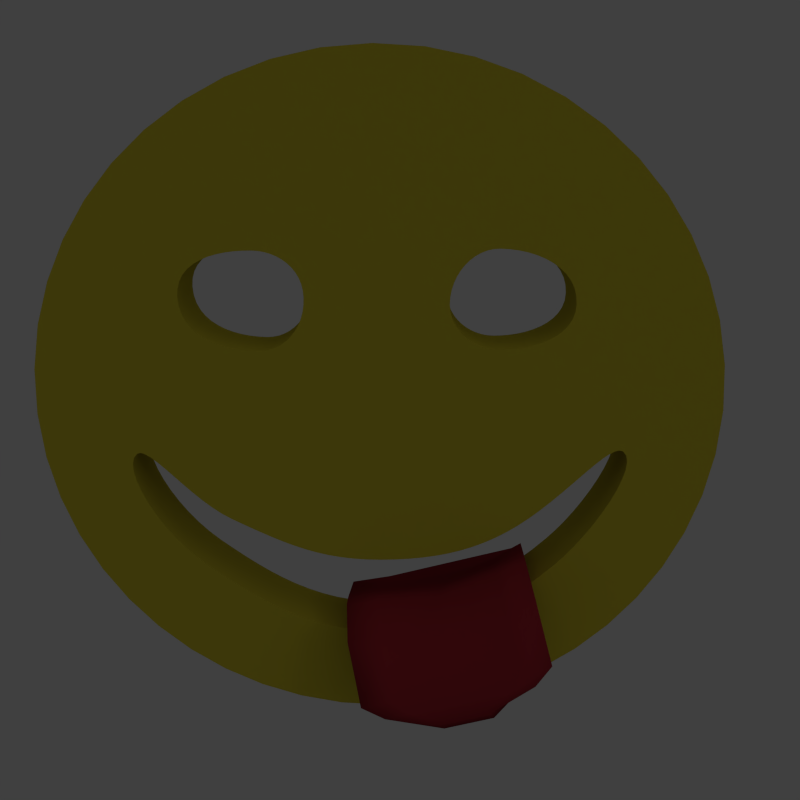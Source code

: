 # Source: smiley.blend  (saved by Blender 2.70.0; exported with 4.5.12 LTS)
import bpy
from mathutils import Matrix  # noqa: F401  (used for matrix-valued properties, if any)

bpy.ops.wm.read_factory_settings(use_empty=True)
scene = bpy.context.scene
scene.name = 'Scene'

# ---- collections
col_collection_1 = bpy.data.collections.new('Collection 1'); scene.collection.children.link(col_collection_1)
col_collection_2 = bpy.data.collections.new('Collection 2'); scene.collection.children.link(col_collection_2)
col_collection_2.hide_render = True
col_collection_2.hide_viewport = True
col_collection_10 = bpy.data.collections.new('Collection 10'); scene.collection.children.link(col_collection_10)
col_collection_11 = bpy.data.collections.new('Collection 11'); scene.collection.children.link(col_collection_11)
col_collection_11.hide_render = True
col_collection_11.hide_viewport = True

# ---- materials (node trees are filled in below, after node groups)
mat_material = bpy.data.materials.new('Material')
mat_material.alpha_threshold = 0.0
mat_material.use_transparent_shadow = False
mat_material.diffuse_color = (0.4969, 0.4218, 0.0334, 1.0)
mat_material.specular_color = (1.0, 0.8038, 0.4315)
mat_material.roughness = 0.5
mat_material.line_color = (0.0, 0.0, 0.0, 1.0)
mat_eye_brows = bpy.data.materials.new('eye brows')
mat_eye_brows.alpha_threshold = 0.0
mat_eye_brows.use_transparent_shadow = False
mat_eye_brows.diffuse_color = (0.02539, 0.02539, 0.02539, 1.0)
mat_eye_brows.roughness = 0.5
mat_eye_brows.specular_intensity = 0.1531
mat_eye_brows.line_color = (0.0, 0.0, 0.0, 1.0)
mat_tongue = bpy.data.materials.new('tongue')
mat_tongue.alpha_threshold = 0.0
mat_tongue.use_transparent_shadow = False
mat_tongue.diffuse_color = (0.2651, 0.02021, 0.02884, 1.0)
mat_tongue.roughness = 0.5
mat_tongue.specular_intensity = 0.1194
mat_tongue.line_color = (0.0, 0.0, 0.0, 1.0)
mat_invisible = bpy.data.materials.new('invisible')
mat_invisible.alpha_threshold = 0.0
mat_invisible.use_transparent_shadow = False
mat_invisible.roughness = 0.5
mat_invisible.specular_intensity = 0.0

# ---- material node trees

# ---- world
world_world = bpy.data.worlds.new('World'); scene.world = world_world
world_world.color = (0.05088, 0.05088, 0.05088)
world_world.use_sun_shadow = False
world_world.sun_shadow_jitter_overblur = 0.0
world_world.cycles.sampling_method = 'MANUAL'
world_world.cycles.sample_map_resolution = 256
world_world.light_settings.ao_factor = 0.1

# ---- cameras
cam_camera = bpy.data.cameras.new('Camera')
cam_camera.clip_end = 100.0
cam_camera.lens = 35.0
cam_camera.sensor_width = 32.0
cam_camera.sensor_height = 18.0
cam_camera.ortho_scale = 7.314
cam_camera.show_limits = True
cam_camera.dof.focus_distance = 0.0
cam_camera.dof.aperture_fstop = 128.0

# ---- lights
light_lamp_002 = bpy.data.lights.new('Lamp.002', 'SUN')
light_lamp_002.transmission_factor = 0.0
light_lamp_002.cutoff_distance = 30.0
light_lamp_002.angle = 1.571
light_lamp_002.energy = 0.2
light_lamp_002.shadow_buffer_clip_start = 1.001
light_lamp_002.shadow_soft_size = 1.0
light_lamp_002.shadow_cascade_max_distance = 1000.0
light_lamp_002.cycles.use_multiple_importance_sampling = False
light_lamp_001 = bpy.data.lights.new('Lamp.001', 'SPOT')
light_lamp_001.transmission_factor = 0.0
light_lamp_001.cutoff_distance = 30.0
light_lamp_001.energy = 20.0
light_lamp_001.shadow_buffer_clip_start = 1.001
light_lamp_001.shadow_soft_size = 1.0
light_lamp_001.shadow_maximum_resolution = 0.006
light_lamp_001.use_absolute_resolution = True
light_lamp_001.spot_size = 1.309
light_lamp_001.cycles.use_multiple_importance_sampling = False
light_lamp = bpy.data.lights.new('Lamp', 'SPOT')
light_lamp.transmission_factor = 0.0
light_lamp.cutoff_distance = 30.0
light_lamp.energy = 70.0
light_lamp.shadow_buffer_clip_start = 1.001
light_lamp.shadow_soft_size = 1.0
light_lamp.shadow_maximum_resolution = 0.006
light_lamp.use_absolute_resolution = True
light_lamp.spot_size = 1.309
light_lamp.cycles.use_multiple_importance_sampling = False

# ---- meshes
me_sphere_001 = bpy.data.meshes.new('Sphere.001')
me_sphere_001.from_pydata([(-0.03373, -0.07924, -0.006603), (-0.03373, -0.01723, -0.02008), (0.03373, -0.01723, -0.02008), (0.03373, -0.07924, -0.006603), (-0.03373, -0.05268, 0.02486), (-0.03373, 0.009331, 0.01139), (0.03373, 0.009331, 0.01139), (0.03373, -0.05268, 0.02486), (-0.03373, 0.04999, -0.02905), (0.03373, 0.04999, -0.02905), (-0.03373, 0.05858, 0.004904), (0.03373, 0.05858, 0.004904), (-0.02439, 0.121, -0.0289), (0.02439, 0.121, -0.0289), (-0.02439, 0.1272, -0.004346), (0.02439, 0.1272, -0.004346), (-0.02361, -0.1225, 0.01427), (0.02361, -0.1225, 0.01427), (-0.02361, -0.09445, 0.03355), (0.02361, -0.09445, 0.03355), (0.03373, 0.7025, -0.006603), (0.03373, 0.6405, -0.02008), (-0.03373, 0.6405, -0.02008), (-0.03373, 0.7025, -0.006603), (0.03373, 0.6759, 0.02486), (0.03373, 0.6139, 0.01139), (-0.03373, 0.6139, 0.01139), (-0.03373, 0.6759, 0.02486), (0.03373, 0.5733, -0.02905), (-0.03373, 0.5733, -0.02905), (0.03373, 0.5647, 0.004904), (-0.03373, 0.5647, 0.004904), (0.02439, 0.5023, -0.0289), (-0.02439, 0.5023, -0.0289), (0.02439, 0.4961, -0.004346), (-0.02439, 0.4961, -0.004346), (0.02361, 0.7457, 0.01427), (-0.02361, 0.7457, 0.01427), (0.02361, 0.7177, 0.03355), (-0.02361, 0.7177, 0.03355)], [], [(4, 5, 1, 0), (2, 1, 8, 9), (6, 7, 3, 2), (0, 3, 17, 16), (0, 1, 2, 3), (7, 6, 5, 4), (9, 8, 12, 13), (6, 2, 9, 11), (5, 6, 11, 10), (1, 5, 10, 8), (14, 15, 13, 12), (11, 9, 13, 15), (10, 11, 15, 14), (8, 10, 14, 12), (19, 18, 16, 17), (7, 4, 18, 19), (3, 7, 19, 17), (4, 0, 16, 18), (24, 25, 21, 20), (22, 21, 28, 29), (26, 27, 23, 22), (20, 23, 37, 36), (20, 21, 22, 23), (27, 26, 25, 24), (29, 28, 32, 33), (26, 22, 29, 31), (25, 26, 31, 30), (21, 25, 30, 28), (34, 35, 33, 32), (31, 29, 33, 35), (30, 31, 35, 34), (28, 30, 34, 32), (39, 38, 36, 37), (27, 24, 38, 39), (23, 27, 39, 37), (24, 20, 36, 38)])
me_sphere_001.polygons.foreach_set('use_smooth', [True] * 36)
_uv = me_sphere_001.uv_layers.new(name='UVMap')
_uv.uv.foreach_set('vector', [0.0, 0.0, 1.0, 0.0, 1.0, 1.0, 0.0, 1.0, 0.0, 0.0, 1.0, 0.0, 1.0, 1.0, 0.0, 1.0, 0.0, 0.0, 1.0, 0.0, 1.0, 1.0, 0.0, 1.0, 0.0, 0.0, 1.0, 0.0, 1.0, 1.0, 0.0, 1.0, 0.0, 0.0, 1.0, 0.0, 1.0, 1.0, 0.0, 1.0, 0.0, 0.0, 1.0, 0.0, 1.0, 1.0, 0.0, 1.0, 0.0, 0.0, 1.0, 0.0, 1.0, 1.0, 0.0, 1.0, 0.0, 0.0, 1.0, 0.0, 1.0, 1.0, 0.0, 1.0, 0.0, 0.0, 1.0, 0.0, 1.0, 1.0, 0.0, 1.0, 0.0, 0.0, 1.0, 0.0, 1.0, 1.0, 0.0, 1.0, 0.0, 0.0, 1.0, 0.0, 1.0, 1.0, 0.0, 1.0, 0.0, 0.0, 1.0, 0.0, 1.0, 1.0, 0.0, 1.0, 0.0, 0.0, 1.0, 0.0, 1.0, 1.0, 0.0, 1.0, 0.0, 0.0, 1.0, 0.0, 1.0, 1.0, 0.0, 1.0, 0.0, 0.0, 1.0, 0.0, 1.0, 1.0, 0.0, 1.0, 0.0, 0.0, 1.0, 0.0, 1.0, 1.0, 0.0, 1.0, 0.0, 0.0, 1.0, 0.0, 1.0, 1.0, 0.0, 1.0, 0.0, 0.0, 1.0, 0.0, 1.0, 1.0, 0.0, 1.0, 0.0, 0.0, 1.0, 0.0, 1.0, 1.0, 0.0, 1.0, 0.0, 0.0, 1.0, 0.0, 1.0, 1.0, 0.0, 1.0, 0.0, 0.0, 1.0, 0.0, 1.0, 1.0, 0.0, 1.0, 0.0, 0.0, 1.0, 0.0, 1.0, 1.0, 0.0, 1.0, 0.0, 0.0, 1.0, 0.0, 1.0, 1.0, 0.0, 1.0, 0.0, 0.0, 1.0, 0.0, 1.0, 1.0, 0.0, 1.0, 0.0, 0.0, 1.0, 0.0, 1.0, 1.0, 0.0, 1.0, 0.0, 0.0, 1.0, 0.0, 1.0, 1.0, 0.0, 1.0, 0.0, 0.0, 1.0, 0.0, 1.0, 1.0, 0.0, 1.0, 0.0, 0.0, 1.0, 0.0, 1.0, 1.0, 0.0, 1.0, 0.0, 0.0, 1.0, 0.0, 1.0, 1.0, 0.0, 1.0, 0.0, 0.0, 1.0, 0.0, 1.0, 1.0, 0.0, 1.0, 0.0, 0.0, 1.0, 0.0, 1.0, 1.0, 0.0, 1.0, 0.0, 0.0, 1.0, 0.0, 1.0, 1.0, 0.0, 1.0, 0.0, 0.0, 1.0, 0.0, 1.0, 1.0, 0.0, 1.0, 0.0, 0.0, 1.0, 0.0, 1.0, 1.0, 0.0, 1.0, 0.0, 0.0, 1.0, 0.0, 1.0, 1.0, 0.0, 1.0, 0.0, 0.0, 1.0, 0.0, 1.0, 1.0, 0.0, 1.0])
me_sphere_001.materials.append(mat_eye_brows)
me_sphere_001.use_remesh_preserve_volume = False
me_sphere_001.use_remesh_preserve_attributes = False
me_sphere_001.use_mirror_vertex_groups = False
me_sphere_001.update()
me_sphere = bpy.data.meshes.new('Sphere')
me_sphere.from_pydata([(-0.1951, 0.0, 0.9808), (-0.3827, 0.0, 0.9239), (-0.5556, 0.0, 0.8315), (-0.7071, 0.0, 0.7071), (-0.8315, 0.0, 0.5556), (-0.9239, 0.0, 0.3827), (-0.9808, 0.0, 0.1951), (-1.0, 0.0, 7.55e-08), (-0.9808, 0.0, -0.1951), (-0.9239, 0.0, -0.3827), (-0.8315, 0.0, -0.5556), (-0.7071, 0.0, -0.7071), (-0.5556, 0.0, -0.8315), (-0.3827, 0.0, -0.9239), (-0.1951, 0.0, -0.9808), (3.258e-07, 0.0, -1.0), (-0.1913, 0.03806, 0.9808), (-0.3753, 0.07466, 0.9239), (-0.5449, 0.1084, 0.8315), (-0.6935, 0.1379, 0.7071), (-0.8155, 0.1622, 0.5556), (-0.9061, 0.1802, 0.3827), (-0.9619, 0.1913, 0.1951), (-0.9808, 0.1951, 1.192e-07), (-0.9619, 0.1913, -0.1951), (-0.9061, 0.1802, -0.3827), (-0.8155, 0.1622, -0.5556), (-0.6935, 0.1379, -0.7071), (-0.5449, 0.1084, -0.8315), (-0.3753, 0.07466, -0.9239), (-0.1913, 0.03806, -0.9808), (-0.1802, 0.07466, 0.9808), (-0.3536, 0.1464, 0.9239), (-0.5133, 0.2126, 0.8315), (-0.6533, 0.2706, 0.7071), (-0.7682, 0.3182, 0.5556), (-0.8536, 0.3536, 0.3827), (-0.9061, 0.3753, 0.1951), (-0.9239, 0.3827, 1.192e-07), (-0.9061, 0.3753, -0.1951), (-0.8536, 0.3536, -0.3827), (-0.7682, 0.3182, -0.5556), (-0.6533, 0.2706, -0.7071), (-0.5133, 0.2126, -0.8315), (-0.3536, 0.1464, -0.9239), (-0.1802, 0.07466, -0.9808), (-0.1622, 0.1084, 0.9808), (-0.3182, 0.2126, 0.9239), (-0.4619, 0.3087, 0.8315), (-0.5879, 0.3928, 0.7071), (-0.6913, 0.4619, 0.5556), (-0.7682, 0.5133, 0.3827), (-0.8155, 0.5449, 0.1951), (-0.8315, 0.5556, 1.192e-07), (-0.8155, 0.5449, -0.1951), (-0.7682, 0.5133, -0.3827), (-0.6913, 0.4619, -0.5556), (-0.5879, 0.3928, -0.7071), (-0.4619, 0.3087, -0.8315), (-0.3182, 0.2126, -0.9239), (-0.1622, 0.1084, -0.9808), (-0.1379, 0.1379, 0.9808), (-0.2706, 0.2706, 0.9239), (-0.3928, 0.3928, 0.8315), (-0.5, 0.5, 0.7071), (-0.5879, 0.5879, 0.5556), (-0.6533, 0.6533, 0.3827), (-0.6935, 0.6935, 0.1951), (-0.7071, 0.7071, 1.192e-07), (-0.6935, 0.6935, -0.1951), (-0.6533, 0.6533, -0.3827), (-0.5879, 0.5879, -0.5556), (-0.5, 0.5, -0.7071), (-0.3928, 0.3928, -0.8315), (-0.2706, 0.2706, -0.9239), (-0.1379, 0.1379, -0.9808), (-0.1084, 0.1622, 0.9808), (-0.2126, 0.3182, 0.9239), (-0.3087, 0.4619, 0.8315), (-0.3928, 0.5879, 0.7071), (-0.4619, 0.6913, 0.5556), (-0.5133, 0.7682, 0.3827), (-0.5449, 0.8155, 0.1951), (-0.5556, 0.8315, 1.192e-07), (-0.5449, 0.8155, -0.1951), (-0.5133, 0.7682, -0.3827), (-0.4619, 0.6913, -0.5556), (-0.3928, 0.5879, -0.7071), (-0.3087, 0.4619, -0.8315), (-0.2126, 0.3182, -0.9239), (-0.1084, 0.1622, -0.9808), (-0.07466, 0.1802, 0.9808), (-0.1464, 0.3536, 0.9239), (-0.2126, 0.5133, 0.8315), (-0.2706, 0.6533, 0.7071), (-0.3182, 0.7682, 0.5556), (-0.3536, 0.8536, 0.3827), (-0.3753, 0.9061, 0.1951), (-0.3827, 0.9239, 1.192e-07), (-0.3753, 0.9061, -0.1951), (-0.3536, 0.8536, -0.3827), (-0.3182, 0.7682, -0.5556), (-0.2706, 0.6533, -0.7071), (-0.2126, 0.5133, -0.8315), (-0.1464, 0.3536, -0.9239), (-0.07466, 0.1802, -0.9808), (-0.03806, 0.1913, 0.9808), (-0.07466, 0.3753, 0.9239), (-0.1084, 0.5449, 0.8315), (-0.1379, 0.6935, 0.7071), (-0.1622, 0.8155, 0.5556), (-0.1802, 0.9061, 0.3827), (-0.1913, 0.9619, 0.1951), (-0.1951, 0.9808, 1.192e-07), (-0.1913, 0.9619, -0.1951), (-0.1802, 0.9061, -0.3827), (-0.1622, 0.8155, -0.5556), (-0.1379, 0.6935, -0.7071), (-0.1084, 0.5449, -0.8315), (-0.07466, 0.3753, -0.9239), (-0.03806, 0.1913, -0.9808), (3.445e-07, 0.1951, 0.9808), (3.631e-07, 0.3827, 0.9239), (3.631e-07, 0.5556, 0.8315), (3.407e-07, 0.7071, 0.7071), (4.749e-07, 0.8315, 0.5556), (3.407e-07, 0.9239, 0.3827), (4.749e-07, 0.9808, 0.1951), (3.407e-07, 1.0, 1.192e-07), (4.749e-07, 0.9808, -0.1951), (3.407e-07, 0.9239, -0.3827), (4.152e-07, 0.8315, -0.5556), (4.003e-07, 0.7071, -0.7071), (3.929e-07, 0.5556, -0.8315), (3.556e-07, 0.3827, -0.9239), (3.147e-07, 0.1951, -0.9808), (0.03806, 0.1913, 0.9808), (0.07466, 0.3753, 0.9239), (0.1084, 0.5449, 0.8315), (0.138, 0.6935, 0.7071), (0.1622, 0.8155, 0.5556), (0.1802, 0.9061, 0.3827), (0.1913, 0.9619, 0.1951), (0.1951, 0.9808, 1.192e-07), (0.1913, 0.9619, -0.1951), (0.1802, 0.9061, -0.3827), (0.1622, 0.8155, -0.5556), (0.138, 0.6935, -0.7071), (0.1084, 0.5449, -0.8315), (0.07466, 0.3753, -0.9239), (0.03806, 0.1913, -0.9808), (0.07466, 0.1802, 0.9808), (0.1464, 0.3536, 0.9239), (0.2126, 0.5133, 0.8315), (0.2706, 0.6533, 0.7071), (0.3182, 0.7682, 0.5556), (0.3536, 0.8536, 0.3827), (0.3753, 0.9061, 0.1951), (0.3827, 0.9239, 1.192e-07), (0.3753, 0.9061, -0.1951), (0.3536, 0.8536, -0.3827), (0.3182, 0.7682, -0.5556), (0.2706, 0.6533, -0.7071), (0.2126, 0.5133, -0.8315), (0.1464, 0.3536, -0.9239), (0.07466, 0.1802, -0.9808), (0.1084, 0.1622, 0.9808), (0.2126, 0.3182, 0.9239), (0.3087, 0.4619, 0.8315), (0.3928, 0.5879, 0.7071), (0.4619, 0.6913, 0.5556), (0.5133, 0.7682, 0.3827), (0.5449, 0.8155, 0.1951), (0.5556, 0.8315, 1.192e-07), (0.5449, 0.8155, -0.1951), (0.5133, 0.7682, -0.3827), (0.4619, 0.6913, -0.5556), (0.3928, 0.5879, -0.7071), (0.3087, 0.4619, -0.8315), (0.2126, 0.3182, -0.9239), (0.1084, 0.1622, -0.9808), (0.138, 0.1379, 0.9808), (0.2706, 0.2706, 0.9239), (0.3928, 0.3928, 0.8315), (0.5, 0.5, 0.7071), (0.5879, 0.5879, 0.5556), (0.6533, 0.6533, 0.3827), (0.6935, 0.6935, 0.1951), (0.7071, 0.7071, 1.192e-07), (0.6935, 0.6935, -0.1951), (0.6533, 0.6533, -0.3827), (0.5879, 0.5879, -0.5556), (0.5, 0.5, -0.7071), (0.3928, 0.3928, -0.8315), (0.2706, 0.2706, -0.9239), (0.138, 0.1379, -0.9808), (0.1622, 0.1084, 0.9808), (0.3182, 0.2126, 0.9239), (0.4619, 0.3087, 0.8315), (0.5879, 0.3928, 0.7071), (0.6913, 0.4619, 0.5556), (0.7682, 0.5133, 0.3827), (0.8155, 0.5449, 0.1951), (0.8315, 0.5556, 1.192e-07), (0.8155, 0.5449, -0.1951), (0.7682, 0.5133, -0.3827), (0.6913, 0.4619, -0.5556), (0.5879, 0.3928, -0.7071), (0.4619, 0.3087, -0.8315), (0.3182, 0.2126, -0.9239), (0.1622, 0.1084, -0.9808), (0.1802, 0.07466, 0.9808), (0.3536, 0.1464, 0.9239), (0.5133, 0.2126, 0.8315), (0.6533, 0.2706, 0.7071), (0.7682, 0.3182, 0.5556), (0.8536, 0.3536, 0.3827), (0.9061, 0.3753, 0.1951), (0.9239, 0.3827, 1.192e-07), (0.9061, 0.3753, -0.1951), (0.8536, 0.3536, -0.3827), (0.7682, 0.3182, -0.5556), (0.6533, 0.2706, -0.7071), (0.5133, 0.2126, -0.8315), (0.3536, 0.1464, -0.9239), (0.1802, 0.07466, -0.9808), (0.1913, 0.03806, 0.9808), (0.3753, 0.07466, 0.9239), (0.5449, 0.1084, 0.8315), (0.6935, 0.1379, 0.7071), (0.8155, 0.1622, 0.5556), (0.9061, 0.1802, 0.3827), (0.9619, 0.1913, 0.1951), (0.9808, 0.1951, 1.192e-07), (0.9619, 0.1913, -0.1951), (0.9061, 0.1802, -0.3827), (0.8155, 0.1622, -0.5556), (0.6935, 0.1379, -0.7071), (0.5449, 0.1084, -0.8315), (0.3753, 0.07466, -0.9239), (0.1913, 0.03806, -0.9808), (0.1951, -3.353e-08, 0.9808), (0.3827, -5.215e-08, 0.9239), (0.5556, -6.706e-08, 0.8315), (0.7071, -5.96e-08, 0.7071), (0.8315, -1.341e-07, 0.5556), (0.9239, -4.47e-08, 0.3827), (0.9808, -1.49e-07, 0.1951), (1.0, -1.043e-07, 1.192e-07), (0.9808, -1.49e-07, -0.1951), (0.9239, -4.47e-08, -0.3827), (0.8315, -1.043e-07, -0.5556), (0.7071, -5.96e-08, -0.7071), (0.5556, -9.686e-08, -0.8315), (0.3827, -2.235e-08, -0.9239), (0.1951, 0.0, -0.9808), (0.1913, -0.03806, 0.9808), (0.3753, -0.07466, 0.9239), (0.5449, -0.1084, 0.8315), (0.6935, -0.1379, 0.7071), (0.8155, -0.1622, 0.5556), (0.9061, -0.1802, 0.3827), (0.9619, -0.1913, 0.1951), (0.9808, -0.1951, 1.192e-07), (0.9619, -0.1913, -0.1951), (0.9061, -0.1802, -0.3827), (0.8155, -0.1622, -0.5556), (0.6935, -0.1379, -0.7071), (0.5449, -0.1084, -0.8315), (0.3753, -0.07466, -0.9239), (0.1913, -0.03806, -0.9808), (0.1802, -0.07466, 0.9808), (0.3536, -0.1464, 0.9239), (0.5133, -0.2126, 0.8315), (0.6533, -0.2706, 0.7071), (0.7682, -0.3182, 0.5556), (0.8536, -0.3536, 0.3827), (0.9061, -0.3753, 0.1951), (0.9239, -0.3827, 1.192e-07), (0.9061, -0.3753, -0.1951), (0.8536, -0.3536, -0.3827), (0.7682, -0.3182, -0.5556), (0.6533, -0.2706, -0.7071), (0.5133, -0.2126, -0.8315), (0.3536, -0.1464, -0.9239), (0.1802, -0.07466, -0.9808), (0.1622, -0.1084, 0.9808), (0.3182, -0.2126, 0.9239), (0.4619, -0.3087, 0.8315), (0.5879, -0.3928, 0.7071), (0.6913, -0.4619, 0.5556), (0.7682, -0.5133, 0.3827), (0.8155, -0.5449, 0.1951), (0.8315, -0.5556, 1.192e-07), (0.8155, -0.5449, -0.1951), (0.7682, -0.5133, -0.3827), (0.6913, -0.4619, -0.5556), (0.5879, -0.3928, -0.7071), (0.4619, -0.3087, -0.8315), (0.3182, -0.2126, -0.9239), (0.1622, -0.1084, -0.9808), (0.138, -0.1379, 0.9808), (0.2706, -0.2706, 0.9239), (0.3928, -0.3928, 0.8315), (0.5, -0.5, 0.7071), (0.5879, -0.5879, 0.5556), (0.6533, -0.6533, 0.3827), (0.6935, -0.6935, 0.1951), (0.7071, -0.7071, 1.192e-07), (0.6935, -0.6935, -0.1951), (0.6533, -0.6533, -0.3827), (0.5879, -0.5879, -0.5556), (0.5, -0.5, -0.7071), (0.3928, -0.3928, -0.8315), (0.2706, -0.2706, -0.9239), (0.1379, -0.1379, -0.9808), (0.1084, -0.1622, 0.9808), (0.2126, -0.3182, 0.9239), (0.3087, -0.4619, 0.8315), (0.3928, -0.5879, 0.7071), (0.4619, -0.6913, 0.5556), (0.5133, -0.7682, 0.3827), (0.5449, -0.8155, 0.1951), (0.5556, -0.8315, 1.192e-07), (0.5449, -0.8155, -0.1951), (0.5133, -0.7682, -0.3827), (0.4619, -0.6913, -0.5556), (0.3928, -0.5879, -0.7071), (0.3087, -0.4619, -0.8315), (0.2126, -0.3182, -0.9239), (0.1084, -0.1622, -0.9808), (0.07466, -0.1802, 0.9808), (0.1464, -0.3536, 0.9239), (0.2126, -0.5133, 0.8315), (0.2706, -0.6533, 0.7071), (0.3182, -0.7682, 0.5556), (0.3536, -0.8536, 0.3827), (0.3753, -0.9061, 0.1951), (0.3827, -0.9239, 1.192e-07), (0.3753, -0.9061, -0.1951), (0.3536, -0.8536, -0.3827), (0.3182, -0.7682, -0.5556), (0.2706, -0.6533, -0.7071), (0.2126, -0.5133, -0.8315), (0.1464, -0.3536, -0.9239), (0.07466, -0.1802, -0.9808), (0.03806, -0.1913, 0.9808), (0.07466, -0.3753, 0.9239), (0.1084, -0.5449, 0.8315), (0.1379, -0.6935, 0.7071), (0.1622, -0.8155, 0.5556), (0.1802, -0.9061, 0.3827), (0.1913, -0.9619, 0.1951), (0.1951, -0.9808, 1.192e-07), (0.1913, -0.9619, -0.1951), (0.1802, -0.9061, -0.3827), (0.1622, -0.8155, -0.5556), (0.1379, -0.6935, -0.7071), (0.1084, -0.5449, -0.8315), (0.07466, -0.3753, -0.9239), (0.03806, -0.1913, -0.9808), (2.774e-07, -0.1951, 0.9808), (2.513e-07, -0.3827, 0.9239), (2.29e-07, -0.5556, 0.8315), (2.811e-07, -0.7071, 0.7071), (2.066e-07, -0.8315, 0.5556), (1.768e-07, -0.9239, 0.3827), (1.023e-07, -0.9808, 0.1951), (1.619e-07, -1.0, 1.192e-07), (1.023e-07, -0.9808, -0.1951), (1.768e-07, -0.9239, -0.3827), (2.215e-07, -0.8315, -0.5556), (2.215e-07, -0.7071, -0.7071), (2.141e-07, -0.5556, -0.8315), (3.109e-07, -0.3827, -0.9239), (3.147e-07, -0.1951, -0.9808), (-0.03806, -0.1913, 0.9808), (-0.07466, -0.3753, 0.9239), (-0.1084, -0.5449, 0.8315), (-0.1379, -0.6935, 0.7071), (-0.1622, -0.8155, 0.5556), (-0.1802, -0.9061, 0.3827), (-0.1913, -0.9619, 0.1951), (-0.1951, -0.9808, 1.192e-07), (-0.1913, -0.9619, -0.1951), (-0.1802, -0.9061, -0.3827), (-0.1622, -0.8155, -0.5556), (-0.1379, -0.6935, -0.7071), (-0.1084, -0.5449, -0.8315), (-0.07466, -0.3753, -0.9239), (-0.03806, -0.1913, -0.9808), (2.011e-07, -3.01e-07, 1.0), (-0.07466, -0.1802, 0.9808), (-0.1464, -0.3536, 0.9239), (-0.2126, -0.5133, 0.8315), (-0.2706, -0.6533, 0.7071), (-0.3182, -0.7682, 0.5556), (-0.3536, -0.8536, 0.3827), (-0.3753, -0.9061, 0.1951), (-0.3827, -0.9239, 1.192e-07), (-0.3753, -0.9061, -0.1951), (-0.3536, -0.8536, -0.3827), (-0.3182, -0.7682, -0.5556), (-0.2706, -0.6533, -0.7071), (-0.2126, -0.5133, -0.8315), (-0.1464, -0.3536, -0.9239), (-0.07466, -0.1802, -0.9808), (-0.1084, -0.1622, 0.9808), (-0.2126, -0.3182, 0.9239), (-0.3087, -0.4619, 0.8315), (-0.3928, -0.5879, 0.7071), (-0.4619, -0.6913, 0.5556), (-0.5133, -0.7682, 0.3827), (-0.5449, -0.8155, 0.1951), (-0.5556, -0.8315, 1.192e-07), (-0.5449, -0.8155, -0.1951), (-0.5133, -0.7682, -0.3827), (-0.4619, -0.6913, -0.5556), (-0.3928, -0.5879, -0.7071), (-0.3087, -0.4619, -0.8315), (-0.2126, -0.3182, -0.9239), (-0.1084, -0.1622, -0.9808), (-0.1379, -0.1379, 0.9808), (-0.2706, -0.2706, 0.9239), (-0.3928, -0.3928, 0.8315), (-0.5, -0.5, 0.7071), (-0.5879, -0.5879, 0.5556), (-0.6533, -0.6533, 0.3827), (-0.6935, -0.6935, 0.1951), (-0.7071, -0.7071, 1.192e-07), (-0.6935, -0.6935, -0.1951), (-0.6533, -0.6533, -0.3827), (-0.5879, -0.5879, -0.5556), (-0.5, -0.5, -0.7071), (-0.3928, -0.3928, -0.8315), (-0.2706, -0.2706, -0.9239), (-0.1379, -0.1379, -0.9808), (-0.1622, -0.1084, 0.9808), (-0.3182, -0.2126, 0.9239), (-0.4619, -0.3087, 0.8315), (-0.5879, -0.3928, 0.7071), (-0.6913, -0.4619, 0.5556), (-0.7682, -0.5133, 0.3827), (-0.8155, -0.5449, 0.1951), (-0.8315, -0.5556, 1.192e-07), (-0.8155, -0.5449, -0.1951), (-0.7682, -0.5133, -0.3827), (-0.6913, -0.4619, -0.5556), (-0.5879, -0.3928, -0.7071), (-0.4619, -0.3087, -0.8315), (-0.3182, -0.2126, -0.9239), (-0.1622, -0.1084, -0.9808), (-0.1802, -0.07466, 0.9808), (-0.3536, -0.1464, 0.9239), (-0.5133, -0.2126, 0.8315), (-0.6533, -0.2706, 0.7071), (-0.7682, -0.3182, 0.5556), (-0.8536, -0.3536, 0.3827), (-0.9061, -0.3753, 0.1951), (-0.9239, -0.3827, 1.192e-07), (-0.9061, -0.3753, -0.1951), (-0.8536, -0.3536, -0.3827), (-0.7682, -0.3182, -0.5556), (-0.6533, -0.2706, -0.7071), (-0.5133, -0.2126, -0.8315), (-0.3536, -0.1464, -0.9239), (-0.1802, -0.07466, -0.9808), (-0.1913, -0.03806, 0.9808), (-0.3753, -0.07466, 0.9239), (-0.5449, -0.1084, 0.8315), (-0.6935, -0.1379, 0.7071), (-0.8155, -0.1622, 0.5556), (-0.9061, -0.1802, 0.3827), (-0.9619, -0.1913, 0.1951), (-0.9808, -0.1951, 1.192e-07), (-0.9619, -0.1913, -0.1951), (-0.9061, -0.1802, -0.3827), (-0.8155, -0.1622, -0.5556), (-0.6935, -0.1379, -0.7071), (-0.5449, -0.1084, -0.8315), (-0.3753, -0.07466, -0.9239), (-0.1913, -0.03806, -0.9808)], [], [(21, 22, 6, 5), (28, 29, 13, 12), (22, 23, 7, 6), (16, 17, 1, 0), (29, 30, 14, 13), (23, 24, 8, 7), (17, 18, 2, 1), (24, 25, 9, 8), (18, 19, 3, 2), (25, 26, 10, 9), (19, 20, 4, 3), (26, 27, 11, 10), (20, 21, 5, 4), (27, 28, 12, 11), (39, 40, 25, 24), (33, 34, 19, 18), (40, 41, 26, 25), (34, 35, 20, 19), (41, 42, 27, 26), (35, 36, 21, 20), (42, 43, 28, 27), (36, 37, 22, 21), (43, 44, 29, 28), (37, 38, 23, 22), (31, 32, 17, 16), (44, 45, 30, 29), (38, 39, 24, 23), (32, 33, 18, 17), (58, 59, 44, 43), (52, 53, 38, 37), (46, 47, 32, 31), (59, 60, 45, 44), (53, 54, 39, 38), (47, 48, 33, 32), (54, 55, 40, 39), (48, 49, 34, 33), (55, 56, 41, 40), (49, 50, 35, 34), (56, 57, 42, 41), (50, 51, 36, 35), (57, 58, 43, 42), (51, 52, 37, 36), (71, 72, 57, 56), (65, 66, 51, 50), (72, 73, 58, 57), (66, 67, 52, 51), (73, 74, 59, 58), (67, 68, 53, 52), (61, 62, 47, 46), (74, 75, 60, 59), (68, 69, 54, 53), (62, 63, 48, 47), (69, 70, 55, 54), (63, 64, 49, 48), (70, 71, 56, 55), (64, 65, 50, 49), (77, 78, 63, 62), (84, 85, 70, 69), (78, 79, 64, 63), (85, 86, 71, 70), (79, 80, 65, 64), (86, 87, 72, 71), (80, 81, 66, 65), (87, 88, 73, 72), (81, 82, 67, 66), (88, 89, 74, 73), (82, 83, 68, 67), (76, 77, 62, 61), (89, 90, 75, 74), (83, 84, 69, 68), (96, 97, 82, 81), (103, 104, 89, 88), (97, 98, 83, 82), (91, 92, 77, 76), (104, 105, 90, 89), (98, 99, 84, 83), (92, 93, 78, 77), (99, 100, 85, 84), (93, 94, 79, 78), (100, 101, 86, 85), (94, 95, 80, 79), (101, 102, 87, 86), (95, 96, 81, 80), (102, 103, 88, 87), (115, 116, 101, 100), (109, 110, 95, 94), (116, 117, 102, 101), (110, 111, 96, 95), (117, 118, 103, 102), (111, 112, 97, 96), (118, 119, 104, 103), (112, 113, 98, 97), (106, 107, 92, 91), (119, 120, 105, 104), (113, 114, 99, 98), (107, 108, 93, 92), (114, 115, 100, 99), (108, 109, 94, 93), (134, 135, 120, 119), (128, 129, 114, 113), (122, 123, 108, 107), (129, 130, 115, 114), (123, 124, 109, 108), (130, 131, 116, 115), (124, 125, 110, 109), (131, 132, 117, 116), (125, 126, 111, 110), (132, 133, 118, 117), (126, 127, 112, 111), (133, 134, 119, 118), (127, 128, 113, 112), (121, 122, 107, 106), (147, 148, 133, 132), (141, 142, 127, 126), (148, 149, 134, 133), (142, 143, 128, 127), (136, 137, 122, 121), (149, 150, 135, 134), (143, 144, 129, 128), (137, 138, 123, 122), (144, 145, 130, 129), (138, 139, 124, 123), (145, 146, 131, 130), (139, 140, 125, 124), (146, 147, 132, 131), (140, 141, 126, 125), (160, 161, 146, 145), (154, 155, 140, 139), (161, 162, 147, 146), (155, 156, 141, 140), (162, 163, 148, 147), (156, 157, 142, 141), (163, 164, 149, 148), (157, 158, 143, 142), (151, 152, 137, 136), (164, 165, 150, 149), (158, 159, 144, 143), (152, 153, 138, 137), (159, 160, 145, 144), (153, 154, 139, 138), (179, 180, 165, 164), (173, 174, 159, 158), (167, 168, 153, 152), (174, 175, 160, 159), (168, 169, 154, 153), (175, 176, 161, 160), (169, 170, 155, 154), (176, 177, 162, 161), (170, 171, 156, 155), (177, 178, 163, 162), (171, 172, 157, 156), (178, 179, 164, 163), (172, 173, 158, 157), (166, 167, 152, 151), (192, 193, 178, 177), (186, 187, 172, 171), (193, 194, 179, 178), (187, 188, 173, 172), (181, 182, 167, 166), (194, 195, 180, 179), (188, 189, 174, 173), (182, 183, 168, 167), (189, 190, 175, 174), (183, 184, 169, 168), (190, 191, 176, 175), (184, 185, 170, 169), (191, 192, 177, 176), (185, 186, 171, 170), (205, 206, 191, 190), (199, 200, 185, 184), (206, 207, 192, 191), (200, 201, 186, 185), (207, 208, 193, 192), (201, 202, 187, 186), (208, 209, 194, 193), (202, 203, 188, 187), (196, 197, 182, 181), (209, 210, 195, 194), (203, 204, 189, 188), (197, 198, 183, 182), (204, 205, 190, 189), (198, 199, 184, 183), (211, 212, 197, 196), (224, 225, 210, 209), (218, 219, 204, 203), (212, 213, 198, 197), (219, 220, 205, 204), (213, 214, 199, 198), (220, 221, 206, 205), (214, 215, 200, 199), (221, 222, 207, 206), (215, 216, 201, 200), (222, 223, 208, 207), (216, 217, 202, 201), (223, 224, 209, 208), (217, 218, 203, 202), (230, 231, 216, 215), (237, 238, 223, 222), (231, 232, 217, 216), (238, 239, 224, 223), (232, 233, 218, 217), (226, 227, 212, 211), (239, 240, 225, 224), (233, 234, 219, 218), (227, 228, 213, 212), (234, 235, 220, 219), (228, 229, 214, 213), (235, 236, 221, 220), (229, 230, 215, 214), (236, 237, 222, 221), (249, 250, 235, 234), (243, 244, 229, 228), (250, 251, 236, 235), (244, 245, 230, 229), (251, 252, 237, 236), (245, 246, 231, 230), (252, 253, 238, 237), (246, 247, 232, 231), (253, 254, 239, 238), (247, 248, 233, 232), (241, 242, 227, 226), (254, 255, 240, 239), (248, 249, 234, 233), (242, 243, 228, 227), (268, 269, 254, 253), (262, 263, 248, 247), (256, 257, 242, 241), (269, 270, 255, 254), (263, 264, 249, 248), (257, 258, 243, 242), (264, 265, 250, 249), (258, 259, 244, 243), (265, 266, 251, 250), (259, 260, 245, 244), (266, 267, 252, 251), (260, 261, 246, 245), (267, 268, 253, 252), (261, 262, 247, 246), (281, 282, 267, 266), (275, 276, 261, 260), (282, 283, 268, 267), (276, 277, 262, 261), (283, 284, 269, 268), (277, 278, 263, 262), (271, 272, 257, 256), (284, 285, 270, 269), (278, 279, 264, 263), (272, 273, 258, 257), (279, 280, 265, 264), (273, 274, 259, 258), (280, 281, 266, 265), (274, 275, 260, 259), (294, 295, 280, 279), (288, 289, 274, 273), (295, 296, 281, 280), (289, 290, 275, 274), (296, 297, 282, 281), (290, 291, 276, 275), (297, 298, 283, 282), (291, 292, 277, 276), (298, 299, 284, 283), (292, 293, 278, 277), (286, 287, 272, 271), (299, 300, 285, 284), (293, 294, 279, 278), (287, 288, 273, 272), (313, 314, 299, 298), (307, 308, 293, 292), (301, 302, 287, 286), (314, 315, 300, 299), (308, 309, 294, 293), (302, 303, 288, 287), (309, 310, 295, 294), (303, 304, 289, 288), (310, 311, 296, 295), (304, 305, 290, 289), (311, 312, 297, 296), (305, 306, 291, 290), (312, 313, 298, 297), (306, 307, 292, 291), (326, 327, 312, 311), (320, 321, 306, 305), (327, 328, 313, 312), (321, 322, 307, 306), (328, 329, 314, 313), (322, 323, 308, 307), (316, 317, 302, 301), (329, 330, 315, 314), (323, 324, 309, 308), (317, 318, 303, 302), (324, 325, 310, 309), (318, 319, 304, 303), (325, 326, 311, 310), (319, 320, 305, 304), (339, 340, 325, 324), (333, 334, 319, 318), (340, 341, 326, 325), (334, 335, 320, 319), (341, 342, 327, 326), (335, 336, 321, 320), (342, 343, 328, 327), (336, 337, 322, 321), (343, 344, 329, 328), (337, 338, 323, 322), (331, 332, 317, 316), (344, 345, 330, 329), (338, 339, 324, 323), (332, 333, 318, 317), (358, 359, 344, 343), (352, 353, 338, 337), (346, 347, 332, 331), (359, 360, 345, 344), (353, 354, 339, 338), (347, 348, 333, 332), (354, 355, 340, 339), (348, 349, 334, 333), (355, 356, 341, 340), (349, 350, 335, 334), (356, 357, 342, 341), (350, 351, 336, 335), (357, 358, 343, 342), (351, 352, 337, 336), (364, 365, 350, 349), (371, 372, 357, 356), (365, 366, 351, 350), (372, 373, 358, 357), (366, 367, 352, 351), (373, 374, 359, 358), (367, 368, 353, 352), (361, 362, 347, 346), (374, 375, 360, 359), (368, 369, 354, 353), (362, 363, 348, 347), (369, 370, 355, 354), (363, 364, 349, 348), (370, 371, 356, 355), (383, 384, 369, 368), (377, 378, 363, 362), (384, 385, 370, 369), (378, 379, 364, 363), (385, 386, 371, 370), (379, 380, 365, 364), (386, 387, 372, 371), (380, 381, 366, 365), (387, 388, 373, 372), (381, 382, 367, 366), (388, 389, 374, 373), (382, 383, 368, 367), (376, 377, 362, 361), (389, 390, 375, 374), (403, 404, 388, 387), (397, 398, 382, 381), (404, 405, 389, 388), (398, 399, 383, 382), (392, 393, 377, 376), (405, 406, 390, 389), (399, 400, 384, 383), (393, 394, 378, 377), (400, 401, 385, 384), (394, 395, 379, 378), (401, 402, 386, 385), (395, 396, 380, 379), (402, 403, 387, 386), (396, 397, 381, 380), (416, 417, 402, 401), (410, 411, 396, 395), (417, 418, 403, 402), (411, 412, 397, 396), (418, 419, 404, 403), (412, 413, 398, 397), (419, 420, 405, 404), (413, 414, 399, 398), (407, 408, 393, 392), (420, 421, 406, 405), (414, 415, 400, 399), (408, 409, 394, 393), (415, 416, 401, 400), (409, 410, 395, 394), (435, 436, 421, 420), (429, 430, 415, 414), (423, 424, 409, 408), (430, 431, 416, 415), (424, 425, 410, 409), (431, 432, 417, 416), (425, 426, 411, 410), (432, 433, 418, 417), (426, 427, 412, 411), (433, 434, 419, 418), (427, 428, 413, 412), (434, 435, 420, 419), (428, 429, 414, 413), (422, 423, 408, 407), (448, 449, 434, 433), (442, 443, 428, 427), (449, 450, 435, 434), (443, 444, 429, 428), (437, 438, 423, 422), (450, 451, 436, 435), (444, 445, 430, 429), (438, 439, 424, 423), (445, 446, 431, 430), (439, 440, 425, 424), (446, 447, 432, 431), (440, 441, 426, 425), (447, 448, 433, 432), (441, 442, 427, 426), (461, 462, 447, 446), (455, 456, 441, 440), (462, 463, 448, 447), (456, 457, 442, 441), (463, 464, 449, 448), (457, 458, 443, 442), (464, 465, 450, 449), (458, 459, 444, 443), (452, 453, 438, 437), (465, 466, 451, 450), (459, 460, 445, 444), (453, 454, 439, 438), (460, 461, 446, 445), (454, 455, 440, 439), (480, 481, 466, 465), (474, 475, 460, 459), (468, 469, 454, 453), (475, 476, 461, 460), (469, 470, 455, 454), (476, 477, 462, 461), (470, 471, 456, 455), (477, 478, 463, 462), (471, 472, 457, 456), (478, 479, 464, 463), (472, 473, 458, 457), (479, 480, 465, 464), (473, 474, 459, 458), (467, 468, 453, 452), (391, 16, 0), (30, 15, 14), (45, 15, 30), (391, 31, 16), (60, 15, 45), (391, 46, 31), (391, 61, 46), (75, 15, 60), (90, 15, 75), (391, 76, 61), (391, 91, 76), (105, 15, 90), (391, 106, 91), (120, 15, 105), (135, 15, 120), (391, 121, 106), (391, 136, 121), (150, 15, 135), (391, 151, 136), (165, 15, 150), (180, 15, 165), (391, 166, 151), (391, 181, 166), (195, 15, 180), (391, 196, 181), (210, 15, 195), (225, 15, 210), (391, 211, 196), (391, 226, 211), (240, 15, 225), (391, 241, 226), (255, 15, 240), (270, 15, 255), (391, 256, 241), (391, 271, 256), (285, 15, 270), (300, 15, 285), (391, 286, 271), (315, 15, 300), (391, 301, 286), (391, 316, 301), (330, 15, 315), (345, 15, 330), (391, 331, 316), (391, 346, 331), (360, 15, 345), (391, 361, 346), (375, 15, 360), (390, 15, 375), (391, 376, 361), (391, 392, 376), (406, 15, 390), (391, 407, 392), (421, 15, 406), (436, 15, 421), (391, 422, 407), (391, 437, 422), (451, 15, 436), (391, 452, 437), (466, 15, 451), (481, 15, 466), (391, 467, 452), (11, 12, 479, 478), (5, 6, 473, 472), (391, 0, 467), (12, 13, 480, 479), (6, 7, 474, 473), (0, 1, 468, 467), (13, 14, 481, 480), (7, 8, 475, 474), (1, 2, 469, 468), (14, 15, 481), (8, 9, 476, 475), (2, 3, 470, 469), (9, 10, 477, 476), (3, 4, 471, 470), (10, 11, 478, 477), (4, 5, 472, 471)])
me_sphere.polygons.foreach_set('use_smooth', [True] * 512)
_uv = me_sphere.uv_layers.new(name='UVMap')
_uv.uv.foreach_set('vector', [0.06346, 0.161, 0.05222, 0.2047, 0.004331, 0.1963, 0.02026, 0.1442, 0.1397, 0.4403, 0.1754, 0.4655, 0.1679, 0.4812, 0.1249, 0.4612, 0.05222, 0.2047, 0.04892, 0.2489, 0.0, 0.2499, 0.004331, 0.1963, 0.2284, 0.008969, 0.1849, 0.02504, 0.1783, 0.007562, 0.2267, 8.123e-06, 0.1754, 0.4655, 0.2147, 0.4849, 0.2121, 0.4932, 0.1679, 0.4812, 0.04892, 0.2489, 0.05331, 0.2926, 0.006932, 0.3025, 0.0, 0.2499, 0.1849, 0.02504, 0.1446, 0.0496, 0.1295, 0.0261, 0.1783, 0.007562, 0.05331, 0.2926, 0.06503, 0.3346, 0.02431, 0.3518, 0.006932, 0.3025, 0.1446, 0.0496, 0.1101, 0.08169, 0.08471, 0.05628, 0.1295, 0.0261, 0.06503, 0.3346, 0.0837, 0.3739, 0.0509, 0.3956, 0.02431, 0.3518, 0.1101, 0.08169, 0.0828, 0.1195, 0.04746, 0.09655, 0.08471, 0.05628, 0.0837, 0.3739, 0.1088, 0.4095, 0.08508, 0.4325, 0.0509, 0.3956, 0.0828, 0.1195, 0.06346, 0.161, 0.02026, 0.1442, 0.04746, 0.09655, 0.1088, 0.4095, 0.1397, 0.4403, 0.1249, 0.4612, 0.08508, 0.4325, 0.09269, 0.286, 0.1007, 0.3227, 0.06503, 0.3346, 0.05331, 0.2926, 0.1613, 0.06817, 0.1348, 0.1007, 0.1101, 0.08169, 0.1446, 0.0496, 0.1007, 0.3227, 0.114, 0.3582, 0.0837, 0.3739, 0.06503, 0.3346, 0.1348, 0.1007, 0.1146, 0.136, 0.0828, 0.1195, 0.1101, 0.08169, 0.114, 0.3582, 0.1324, 0.3921, 0.1088, 0.4095, 0.0837, 0.3739, 0.1146, 0.136, 0.1006, 0.173, 0.06346, 0.161, 0.0828, 0.1195, 0.1324, 0.3921, 0.1561, 0.4237, 0.1397, 0.4403, 0.1088, 0.4095, 0.1006, 0.173, 0.09247, 0.2107, 0.05222, 0.2047, 0.06346, 0.161, 0.1561, 0.4237, 0.185, 0.4523, 0.1754, 0.4655, 0.1397, 0.4403, 0.09247, 0.2107, 0.0899, 0.2485, 0.04892, 0.2489, 0.05222, 0.2047, 0.2316, 0.01711, 0.1939, 0.03982, 0.1849, 0.02504, 0.2284, 0.008969, 0.185, 0.4523, 0.2187, 0.4774, 0.2147, 0.4849, 0.1754, 0.4655, 0.0899, 0.2485, 0.09269, 0.286, 0.05331, 0.2926, 0.04892, 0.2489, 0.1939, 0.03982, 0.1613, 0.06817, 0.1446, 0.0496, 0.1849, 0.02504, 0.1733, 0.4108, 0.196, 0.4416, 0.185, 0.4523, 0.1561, 0.4237, 0.1274, 0.2151, 0.1254, 0.2484, 0.0899, 0.2485, 0.09247, 0.2107, 0.2362, 0.02425, 0.2045, 0.052, 0.1939, 0.03982, 0.2316, 0.01711, 0.196, 0.4416, 0.2238, 0.471, 0.2187, 0.4774, 0.185, 0.4523, 0.1254, 0.2484, 0.1271, 0.2815, 0.09269, 0.286, 0.0899, 0.2485, 0.2045, 0.052, 0.1787, 0.08266, 0.1613, 0.06817, 0.1939, 0.03982, 0.1271, 0.2815, 0.1326, 0.3144, 0.1007, 0.3227, 0.09269, 0.286, 0.1787, 0.08266, 0.1586, 0.115, 0.1348, 0.1007, 0.1613, 0.06817, 0.1326, 0.3144, 0.142, 0.347, 0.114, 0.3582, 0.1007, 0.3227, 0.1586, 0.115, 0.1436, 0.1482, 0.1146, 0.136, 0.1348, 0.1007, 0.142, 0.347, 0.1555, 0.3792, 0.1324, 0.3921, 0.114, 0.3582, 0.1436, 0.1482, 0.1334, 0.1816, 0.1006, 0.173, 0.1146, 0.136, 0.1555, 0.3792, 0.1733, 0.4108, 0.1561, 0.4237, 0.1324, 0.3921, 0.1334, 0.1816, 0.1274, 0.2151, 0.09247, 0.2107, 0.1006, 0.173, 0.1682, 0.3389, 0.1778, 0.3697, 0.1555, 0.3792, 0.142, 0.347, 0.1705, 0.157, 0.163, 0.1879, 0.1334, 0.1816, 0.1436, 0.1482, 0.1778, 0.3697, 0.1909, 0.4011, 0.1733, 0.4108, 0.1555, 0.3792, 0.163, 0.1879, 0.1586, 0.2183, 0.1274, 0.2151, 0.1334, 0.1816, 0.1909, 0.4011, 0.2081, 0.4331, 0.196, 0.4416, 0.1733, 0.4108, 0.1586, 0.2183, 0.157, 0.2485, 0.1254, 0.2484, 0.1274, 0.2151, 0.2417, 0.03025, 0.2163, 0.06174, 0.2045, 0.052, 0.2362, 0.02425, 0.2081, 0.4331, 0.2299, 0.4658, 0.2238, 0.471, 0.196, 0.4416, 0.157, 0.2485, 0.158, 0.2785, 0.1271, 0.2815, 0.1254, 0.2484, 0.2163, 0.06174, 0.1964, 0.09376, 0.1787, 0.08266, 0.2045, 0.052, 0.158, 0.2785, 0.1617, 0.3086, 0.1326, 0.3144, 0.1271, 0.2815, 0.1964, 0.09376, 0.1814, 0.1256, 0.1586, 0.115, 0.1787, 0.08266, 0.1617, 0.3086, 0.1682, 0.3389, 0.142, 0.347, 0.1326, 0.3144, 0.1814, 0.1256, 0.1705, 0.157, 0.1436, 0.1482, 0.1586, 0.115, 0.2288, 0.06921, 0.2142, 0.102, 0.1964, 0.09376, 0.2163, 0.06174, 0.1865, 0.2766, 0.1888, 0.3047, 0.1617, 0.3086, 0.158, 0.2785, 0.2142, 0.102, 0.2034, 0.1334, 0.1814, 0.1256, 0.1964, 0.09376, 0.1888, 0.3047, 0.1931, 0.3334, 0.1682, 0.3389, 0.1617, 0.3086, 0.2034, 0.1334, 0.1957, 0.1634, 0.1705, 0.157, 0.1814, 0.1256, 0.1931, 0.3334, 0.1996, 0.3631, 0.1778, 0.3697, 0.1682, 0.3389, 0.1957, 0.1634, 0.1904, 0.1924, 0.163, 0.1879, 0.1705, 0.157, 0.1996, 0.3631, 0.2086, 0.3941, 0.1909, 0.4011, 0.1778, 0.3697, 0.1904, 0.1924, 0.1872, 0.2208, 0.1586, 0.2183, 0.163, 0.1879, 0.2086, 0.3941, 0.2208, 0.4268, 0.2081, 0.4331, 0.1909, 0.4011, 0.1872, 0.2208, 0.1859, 0.2487, 0.157, 0.2485, 0.1586, 0.2183, 0.2481, 0.03506, 0.2288, 0.06921, 0.2163, 0.06174, 0.2417, 0.03025, 0.2208, 0.4268, 0.2366, 0.4618, 0.2299, 0.4658, 0.2081, 0.4331, 0.1859, 0.2487, 0.1865, 0.2766, 0.158, 0.2785, 0.157, 0.2485, 0.2162, 0.1956, 0.214, 0.2225, 0.1872, 0.2208, 0.1904, 0.1924, 0.2263, 0.3894, 0.2338, 0.4226, 0.2208, 0.4268, 0.2086, 0.3941, 0.214, 0.2225, 0.213, 0.249, 0.1859, 0.2487, 0.1872, 0.2208, 0.2551, 0.03863, 0.2417, 0.07458, 0.2288, 0.06921, 0.2481, 0.03506, 0.2338, 0.4226, 0.2438, 0.4591, 0.2366, 0.4618, 0.2208, 0.4268, 0.213, 0.249, 0.2132, 0.2754, 0.1865, 0.2766, 0.1859, 0.2487, 0.2417, 0.07458, 0.2319, 0.1078, 0.2142, 0.102, 0.2288, 0.06921, 0.2132, 0.2754, 0.2144, 0.3022, 0.1888, 0.3047, 0.1865, 0.2766, 0.2319, 0.1078, 0.2248, 0.1387, 0.2034, 0.1334, 0.2142, 0.102, 0.2144, 0.3022, 0.2169, 0.3298, 0.1931, 0.3334, 0.1888, 0.3047, 0.2248, 0.1387, 0.2197, 0.1678, 0.1957, 0.1634, 0.2034, 0.1334, 0.2169, 0.3298, 0.2208, 0.3587, 0.1996, 0.3631, 0.1931, 0.3334, 0.2197, 0.1678, 0.2162, 0.1956, 0.1904, 0.1924, 0.1957, 0.1634, 0.2208, 0.3587, 0.2263, 0.3894, 0.2086, 0.3941, 0.1996, 0.3631, 0.2392, 0.301, 0.2401, 0.328, 0.2169, 0.3298, 0.2144, 0.3022, 0.2458, 0.142, 0.243, 0.1705, 0.2197, 0.1678, 0.2248, 0.1387, 0.2401, 0.328, 0.2417, 0.3564, 0.2208, 0.3587, 0.2169, 0.3298, 0.243, 0.1705, 0.241, 0.1975, 0.2162, 0.1956, 0.2197, 0.1678, 0.2417, 0.3564, 0.244, 0.3869, 0.2263, 0.3894, 0.2208, 0.3587, 0.241, 0.1975, 0.2397, 0.2237, 0.214, 0.2225, 0.2162, 0.1956, 0.244, 0.3869, 0.2472, 0.4203, 0.2338, 0.4226, 0.2263, 0.3894, 0.2397, 0.2237, 0.239, 0.2493, 0.213, 0.249, 0.214, 0.2225, 0.2624, 0.04094, 0.255, 0.07796, 0.2417, 0.07458, 0.2551, 0.03863, 0.2472, 0.4203, 0.2513, 0.4576, 0.2438, 0.4591, 0.2338, 0.4226, 0.239, 0.2493, 0.2388, 0.275, 0.2132, 0.2754, 0.213, 0.249, 0.255, 0.07796, 0.2496, 0.1114, 0.2319, 0.1078, 0.2417, 0.07458, 0.2388, 0.275, 0.2392, 0.301, 0.2144, 0.3022, 0.2132, 0.2754, 0.2496, 0.1114, 0.2458, 0.142, 0.2248, 0.1387, 0.2319, 0.1078, 0.2606, 0.4199, 0.2589, 0.4574, 0.2513, 0.4576, 0.2472, 0.4203, 0.2645, 0.2497, 0.264, 0.2751, 0.2388, 0.275, 0.239, 0.2493, 0.2683, 0.07943, 0.2673, 0.1129, 0.2496, 0.1114, 0.255, 0.07796, 0.264, 0.2751, 0.2635, 0.3009, 0.2392, 0.301, 0.2388, 0.275, 0.2673, 0.1129, 0.2665, 0.1434, 0.2458, 0.142, 0.2496, 0.1114, 0.2635, 0.3009, 0.263, 0.3277, 0.2401, 0.328, 0.2392, 0.301, 0.2665, 0.1434, 0.2659, 0.1717, 0.243, 0.1705, 0.2458, 0.142, 0.263, 0.3277, 0.2624, 0.356, 0.2417, 0.3564, 0.2401, 0.328, 0.2659, 0.1717, 0.2654, 0.1985, 0.241, 0.1975, 0.243, 0.1705, 0.2624, 0.356, 0.2616, 0.3865, 0.244, 0.3869, 0.2417, 0.3564, 0.2654, 0.1985, 0.2649, 0.2243, 0.2397, 0.2237, 0.241, 0.1975, 0.2616, 0.3865, 0.2606, 0.4199, 0.2472, 0.4203, 0.244, 0.3869, 0.2649, 0.2243, 0.2645, 0.2497, 0.239, 0.2493, 0.2397, 0.2237, 0.27, 0.04199, 0.2683, 0.07943, 0.255, 0.07796, 0.2624, 0.04094, 0.2831, 0.3574, 0.2793, 0.388, 0.2616, 0.3865, 0.2624, 0.356, 0.2897, 0.1983, 0.2901, 0.2244, 0.2649, 0.2243, 0.2654, 0.1985, 0.2793, 0.388, 0.2739, 0.4214, 0.2606, 0.4199, 0.2616, 0.3865, 0.2901, 0.2244, 0.2899, 0.25, 0.2645, 0.2497, 0.2649, 0.2243, 0.2776, 0.04177, 0.2817, 0.07903, 0.2683, 0.07943, 0.27, 0.04199, 0.2739, 0.4214, 0.2665, 0.4584, 0.2589, 0.4574, 0.2606, 0.4199, 0.2899, 0.25, 0.2892, 0.2757, 0.264, 0.2751, 0.2645, 0.2497, 0.2817, 0.07903, 0.2849, 0.1124, 0.2673, 0.1129, 0.2683, 0.07943, 0.2892, 0.2757, 0.2879, 0.3018, 0.2635, 0.3009, 0.264, 0.2751, 0.2849, 0.1124, 0.2872, 0.1429, 0.2665, 0.1434, 0.2673, 0.1129, 0.2879, 0.3018, 0.2859, 0.3289, 0.263, 0.3277, 0.2635, 0.3009, 0.2872, 0.1429, 0.2888, 0.1714, 0.2659, 0.1717, 0.2665, 0.1434, 0.2859, 0.3289, 0.2831, 0.3574, 0.2624, 0.356, 0.263, 0.3277, 0.2888, 0.1714, 0.2897, 0.1983, 0.2654, 0.1985, 0.2659, 0.1717, 0.3127, 0.3038, 0.3092, 0.3316, 0.2859, 0.3289, 0.2879, 0.3018, 0.3081, 0.1406, 0.312, 0.1695, 0.2888, 0.1714, 0.2872, 0.1429, 0.3092, 0.3316, 0.3041, 0.3607, 0.2831, 0.3574, 0.2859, 0.3289, 0.312, 0.1695, 0.3145, 0.1971, 0.2897, 0.1983, 0.2888, 0.1714, 0.3041, 0.3607, 0.297, 0.3916, 0.2793, 0.388, 0.2831, 0.3574, 0.3145, 0.1971, 0.3157, 0.2239, 0.2901, 0.2244, 0.2897, 0.1983, 0.297, 0.3916, 0.2872, 0.4248, 0.2739, 0.4214, 0.2793, 0.388, 0.3157, 0.2239, 0.3159, 0.2504, 0.2899, 0.25, 0.2901, 0.2244, 0.2851, 0.04028, 0.2951, 0.07675, 0.2817, 0.07903, 0.2776, 0.04177, 0.2872, 0.4248, 0.2738, 0.4607, 0.2665, 0.4584, 0.2739, 0.4214, 0.3159, 0.2504, 0.3149, 0.2769, 0.2892, 0.2757, 0.2899, 0.25, 0.2951, 0.07675, 0.3026, 0.1099, 0.2849, 0.1124, 0.2817, 0.07903, 0.3149, 0.2769, 0.3127, 0.3038, 0.2879, 0.3018, 0.2892, 0.2757, 0.3026, 0.1099, 0.3081, 0.1406, 0.2872, 0.1429, 0.2849, 0.1124, 0.3001, 0.4301, 0.2808, 0.4643, 0.2738, 0.4607, 0.2872, 0.4248, 0.343, 0.2507, 0.3417, 0.2786, 0.3149, 0.2769, 0.3159, 0.2504, 0.3081, 0.07251, 0.3203, 0.1053, 0.3026, 0.1099, 0.2951, 0.07675, 0.3417, 0.2786, 0.3385, 0.3069, 0.3127, 0.3038, 0.3149, 0.2769, 0.3203, 0.1053, 0.3293, 0.1363, 0.3081, 0.1406, 0.3026, 0.1099, 0.3385, 0.3069, 0.3332, 0.336, 0.3092, 0.3316, 0.3127, 0.3038, 0.3293, 0.1363, 0.3358, 0.166, 0.312, 0.1695, 0.3081, 0.1406, 0.3332, 0.336, 0.3255, 0.366, 0.3041, 0.3607, 0.3092, 0.3316, 0.3358, 0.166, 0.3401, 0.1947, 0.3145, 0.1971, 0.312, 0.1695, 0.3255, 0.366, 0.3147, 0.3973, 0.297, 0.3916, 0.3041, 0.3607, 0.3401, 0.1947, 0.3424, 0.2228, 0.3157, 0.2239, 0.3145, 0.1971, 0.3147, 0.3973, 0.3001, 0.4301, 0.2872, 0.4248, 0.297, 0.3916, 0.3424, 0.2228, 0.343, 0.2507, 0.3159, 0.2504, 0.3157, 0.2239, 0.2923, 0.03752, 0.3081, 0.07251, 0.2951, 0.07675, 0.2851, 0.04028, 0.3475, 0.3737, 0.3325, 0.4056, 0.3147, 0.3973, 0.3255, 0.366, 0.3672, 0.1908, 0.3709, 0.2209, 0.3424, 0.2228, 0.3401, 0.1947, 0.3325, 0.4056, 0.3126, 0.4376, 0.3001, 0.4301, 0.3147, 0.3973, 0.3709, 0.2209, 0.3719, 0.2509, 0.343, 0.2507, 0.3424, 0.2228, 0.299, 0.03352, 0.3208, 0.06624, 0.3081, 0.07251, 0.2923, 0.03752, 0.3126, 0.4376, 0.2871, 0.4691, 0.2808, 0.4643, 0.3001, 0.4301, 0.3719, 0.2509, 0.3703, 0.281, 0.3417, 0.2786, 0.343, 0.2507, 0.3208, 0.06624, 0.338, 0.09827, 0.3203, 0.1053, 0.3081, 0.07251, 0.3703, 0.281, 0.3659, 0.3115, 0.3385, 0.3069, 0.3417, 0.2786, 0.338, 0.09827, 0.3511, 0.1296, 0.3293, 0.1363, 0.3203, 0.1053, 0.3659, 0.3115, 0.3584, 0.3423, 0.3332, 0.336, 0.3385, 0.3069, 0.3511, 0.1296, 0.3607, 0.1604, 0.3358, 0.166, 0.3293, 0.1363, 0.3584, 0.3423, 0.3475, 0.3737, 0.3255, 0.366, 0.3332, 0.336, 0.3607, 0.1604, 0.3672, 0.1908, 0.3401, 0.1947, 0.3358, 0.166, 0.3955, 0.3178, 0.3853, 0.3512, 0.3584, 0.3423, 0.3659, 0.3115, 0.3735, 0.1202, 0.3869, 0.1524, 0.3607, 0.1604, 0.3511, 0.1296, 0.3853, 0.3512, 0.3703, 0.3844, 0.3475, 0.3737, 0.3584, 0.3423, 0.3869, 0.1524, 0.3963, 0.185, 0.3672, 0.1908, 0.3607, 0.1604, 0.3703, 0.3844, 0.3502, 0.4167, 0.3325, 0.4056, 0.3475, 0.3737, 0.3963, 0.185, 0.4018, 0.2179, 0.3709, 0.2209, 0.3672, 0.1908, 0.3502, 0.4167, 0.3243, 0.4474, 0.3126, 0.4376, 0.3325, 0.4056, 0.4018, 0.2179, 0.4035, 0.251, 0.3719, 0.2509, 0.3709, 0.2209, 0.3051, 0.02829, 0.3329, 0.05778, 0.3208, 0.06624, 0.299, 0.03352, 0.3243, 0.4474, 0.2927, 0.4751, 0.2871, 0.4691, 0.3126, 0.4376, 0.4035, 0.251, 0.4015, 0.2843, 0.3703, 0.281, 0.3719, 0.2509, 0.3329, 0.05778, 0.3556, 0.08854, 0.338, 0.09827, 0.3208, 0.06624, 0.4015, 0.2843, 0.3955, 0.3178, 0.3659, 0.3115, 0.3703, 0.281, 0.3556, 0.08854, 0.3735, 0.1202, 0.3511, 0.1296, 0.338, 0.09827, 0.3102, 0.0219, 0.3439, 0.04702, 0.3329, 0.05778, 0.3051, 0.02829, 0.335, 0.4595, 0.2973, 0.4822, 0.2927, 0.4751, 0.3243, 0.4474, 0.439, 0.2509, 0.4364, 0.2887, 0.4015, 0.2843, 0.4035, 0.251, 0.3439, 0.04702, 0.3728, 0.07567, 0.3556, 0.08854, 0.3329, 0.05778, 0.4364, 0.2887, 0.4283, 0.3264, 0.3955, 0.3178, 0.4015, 0.2843, 0.3728, 0.07567, 0.3965, 0.1073, 0.3735, 0.1202, 0.3556, 0.08854, 0.4283, 0.3264, 0.4143, 0.3633, 0.3853, 0.3512, 0.3955, 0.3178, 0.3965, 0.1073, 0.415, 0.1411, 0.3869, 0.1524, 0.3735, 0.1202, 0.4143, 0.3633, 0.3941, 0.3987, 0.3703, 0.3844, 0.3853, 0.3512, 0.415, 0.1411, 0.4282, 0.1767, 0.3963, 0.185, 0.3869, 0.1524, 0.3941, 0.3987, 0.3676, 0.4312, 0.3502, 0.4167, 0.3703, 0.3844, 0.4282, 0.1767, 0.4362, 0.2134, 0.4018, 0.2179, 0.3963, 0.185, 0.3676, 0.4312, 0.335, 0.4595, 0.3243, 0.4474, 0.3502, 0.4167, 0.4362, 0.2134, 0.439, 0.2509, 0.4035, 0.251, 0.4018, 0.2179, 0.4452, 0.1255, 0.4639, 0.1648, 0.4282, 0.1767, 0.415, 0.1411, 0.4188, 0.4177, 0.3842, 0.4498, 0.3676, 0.4312, 0.3941, 0.3987, 0.4639, 0.1648, 0.4756, 0.2068, 0.4362, 0.2134, 0.4282, 0.1767, 0.3842, 0.4498, 0.344, 0.4743, 0.335, 0.4595, 0.3676, 0.4312, 0.4756, 0.2068, 0.48, 0.2505, 0.439, 0.2509, 0.4362, 0.2134, 0.3142, 0.01447, 0.3535, 0.03381, 0.3439, 0.04702, 0.3102, 0.0219, 0.344, 0.4743, 0.3005, 0.4904, 0.2973, 0.4822, 0.335, 0.4595, 0.48, 0.2505, 0.4767, 0.2947, 0.4364, 0.2887, 0.439, 0.2509, 0.3535, 0.03381, 0.3892, 0.05908, 0.3728, 0.07567, 0.3439, 0.04702, 0.4767, 0.2947, 0.4654, 0.3384, 0.4283, 0.3264, 0.4364, 0.2887, 0.3892, 0.05908, 0.4201, 0.08991, 0.3965, 0.1073, 0.3728, 0.07567, 0.4654, 0.3384, 0.4461, 0.3799, 0.4143, 0.3633, 0.4283, 0.3264, 0.4201, 0.08991, 0.4452, 0.1255, 0.415, 0.1411, 0.3965, 0.1073, 0.4461, 0.3799, 0.4188, 0.4177, 0.3941, 0.3987, 0.4143, 0.3633, 0.5246, 0.3031, 0.5086, 0.3552, 0.4654, 0.3384, 0.4767, 0.2947, 0.4041, 0.03819, 0.4439, 0.06687, 0.4201, 0.08991, 0.3892, 0.05908, 0.5086, 0.3552, 0.4814, 0.4029, 0.4461, 0.3799, 0.4654, 0.3384, 0.4439, 0.06687, 0.478, 0.1038, 0.4452, 0.1255, 0.4201, 0.08991, 0.4814, 0.4029, 0.4441, 0.4431, 0.4188, 0.4177, 0.4461, 0.3799, 0.478, 0.1038, 0.5046, 0.1476, 0.4639, 0.1648, 0.4452, 0.1255, 0.4441, 0.4431, 0.3993, 0.4733, 0.3842, 0.4498, 0.4188, 0.4177, 0.5046, 0.1476, 0.522, 0.1969, 0.4756, 0.2068, 0.4639, 0.1648, 0.3993, 0.4733, 0.3506, 0.4918, 0.344, 0.4743, 0.3842, 0.4498, 0.522, 0.1969, 0.5289, 0.2495, 0.48, 0.2505, 0.4756, 0.2068, 0.3168, 0.006155, 0.361, 0.01816, 0.3535, 0.03381, 0.3142, 0.01447, 0.3506, 0.4918, 0.3022, 0.4993, 0.3005, 0.4904, 0.344, 0.4743, 0.5289, 0.2495, 0.5246, 0.3031, 0.4767, 0.2947, 0.48, 0.2505, 0.361, 0.01816, 0.4041, 0.03819, 0.3892, 0.05908, 0.3535, 0.03381, 0.3861, 0.5574, 0.3502, 0.5325, 0.3576, 0.5168, 0.4008, 0.5365, 0.4753, 0.793, 0.4783, 0.7485, 0.5275, 0.7472, 0.5235, 0.8011, 0.2983, 0.9909, 0.3423, 0.9746, 0.3491, 0.9923, 0.3, 1.0, 0.3502, 0.5325, 0.3109, 0.5135, 0.3134, 0.5051, 0.3576, 0.5168, 0.4783, 0.7485, 0.4737, 0.7047, 0.5201, 0.6944, 0.5275, 0.7472, 0.3423, 0.9746, 0.3829, 0.9497, 0.3983, 0.9733, 0.3491, 0.9923, 0.4737, 0.7047, 0.4616, 0.6627, 0.5023, 0.6452, 0.5201, 0.6944, 0.3829, 0.9497, 0.4177, 0.9171, 0.4434, 0.9426, 0.3983, 0.9733, 0.4616, 0.6627, 0.4426, 0.6234, 0.4753, 0.6014, 0.5023, 0.6452, 0.4177, 0.9171, 0.445, 0.8789, 0.4807, 0.9018, 0.4434, 0.9426, 0.4426, 0.6234, 0.4172, 0.588, 0.4408, 0.5648, 0.4753, 0.6014, 0.445, 0.8789, 0.4643, 0.837, 0.5078, 0.8536, 0.4807, 0.9018, 0.4172, 0.588, 0.3861, 0.5574, 0.4008, 0.5365, 0.4408, 0.5648, 0.4643, 0.837, 0.4753, 0.793, 0.5235, 0.8011, 0.5078, 0.8536, 0.4124, 0.6393, 0.3937, 0.6056, 0.4172, 0.588, 0.4426, 0.6234, 0.4129, 0.8624, 0.4268, 0.8251, 0.4643, 0.837, 0.445, 0.8789, 0.3937, 0.6056, 0.3698, 0.5741, 0.3861, 0.5574, 0.4172, 0.588, 0.4268, 0.8251, 0.4348, 0.7872, 0.4753, 0.793, 0.4643, 0.837, 0.3698, 0.5741, 0.3408, 0.5457, 0.3502, 0.5325, 0.3861, 0.5574, 0.4348, 0.7872, 0.4372, 0.7492, 0.4783, 0.7485, 0.4753, 0.793, 0.295, 0.9827, 0.3332, 0.9597, 0.3423, 0.9746, 0.2983, 0.9909, 0.3408, 0.5457, 0.307, 0.5209, 0.3109, 0.5135, 0.3502, 0.5325, 0.4372, 0.7492, 0.4342, 0.7116, 0.4737, 0.7047, 0.4783, 0.7485, 0.3332, 0.9597, 0.3661, 0.9309, 0.3829, 0.9497, 0.3423, 0.9746, 0.4342, 0.7116, 0.4259, 0.6748, 0.4616, 0.6627, 0.4737, 0.7047, 0.3661, 0.9309, 0.3927, 0.898, 0.4177, 0.9171, 0.3829, 0.9497, 0.4259, 0.6748, 0.4124, 0.6393, 0.4426, 0.6234, 0.4616, 0.6627, 0.3927, 0.898, 0.4129, 0.8624, 0.445, 0.8789, 0.4177, 0.9171, 0.3997, 0.7163, 0.394, 0.6834, 0.4259, 0.6748, 0.4342, 0.7116, 0.3485, 0.9164, 0.3687, 0.8837, 0.3927, 0.898, 0.3661, 0.9309, 0.394, 0.6834, 0.3844, 0.6508, 0.4124, 0.6393, 0.4259, 0.6748, 0.3687, 0.8837, 0.3836, 0.8503, 0.4129, 0.8624, 0.3927, 0.898, 0.3844, 0.6508, 0.3708, 0.6186, 0.3937, 0.6056, 0.4124, 0.6393, 0.3836, 0.8503, 0.3938, 0.8166, 0.4268, 0.8251, 0.4129, 0.8624, 0.3708, 0.6186, 0.3527, 0.5871, 0.3698, 0.5741, 0.3937, 0.6056, 0.3938, 0.8166, 0.3997, 0.783, 0.4348, 0.7872, 0.4268, 0.8251, 0.3527, 0.5871, 0.3298, 0.5566, 0.3408, 0.5457, 0.3698, 0.5741, 0.3997, 0.783, 0.4016, 0.7495, 0.4372, 0.7492, 0.4348, 0.7872, 0.2904, 0.9754, 0.3224, 0.9474, 0.3332, 0.9597, 0.295, 0.9827, 0.3298, 0.5566, 0.3019, 0.5273, 0.307, 0.5209, 0.3408, 0.5457, 0.4016, 0.7495, 0.3997, 0.7163, 0.4342, 0.7116, 0.4372, 0.7492, 0.3224, 0.9474, 0.3485, 0.9164, 0.3661, 0.9309, 0.3332, 0.9597, 0.3352, 0.597, 0.3178, 0.5651, 0.3298, 0.5566, 0.3527, 0.5871, 0.3683, 0.7798, 0.3699, 0.7495, 0.4016, 0.7495, 0.3997, 0.783, 0.2848, 0.9694, 0.3105, 0.9375, 0.3224, 0.9474, 0.2904, 0.9754, 0.3178, 0.5651, 0.2959, 0.5326, 0.3019, 0.5273, 0.3298, 0.5566, 0.3699, 0.7495, 0.3687, 0.7195, 0.3997, 0.7163, 0.4016, 0.7495, 0.3105, 0.9375, 0.3306, 0.9052, 0.3485, 0.9164, 0.3224, 0.9474, 0.3687, 0.7195, 0.3649, 0.6893, 0.394, 0.6834, 0.3997, 0.7163, 0.3306, 0.9052, 0.3457, 0.873, 0.3687, 0.8837, 0.3485, 0.9164, 0.3649, 0.6893, 0.3582, 0.659, 0.3844, 0.6508, 0.394, 0.6834, 0.3457, 0.873, 0.3566, 0.8414, 0.3836, 0.8503, 0.3687, 0.8837, 0.3582, 0.659, 0.3484, 0.6282, 0.3708, 0.6186, 0.3844, 0.6508, 0.3566, 0.8414, 0.364, 0.8104, 0.3938, 0.8166, 0.3836, 0.8503, 0.3484, 0.6282, 0.3352, 0.597, 0.3527, 0.5871, 0.3708, 0.6186, 0.364, 0.8104, 0.3683, 0.7798, 0.3997, 0.783, 0.3938, 0.8166, 0.3334, 0.6646, 0.3267, 0.635, 0.3484, 0.6282, 0.3582, 0.659, 0.3313, 0.835, 0.3365, 0.8059, 0.364, 0.8104, 0.3566, 0.8414, 0.3267, 0.635, 0.3175, 0.6041, 0.3352, 0.597, 0.3484, 0.6282, 0.3365, 0.8059, 0.3396, 0.7774, 0.3683, 0.7798, 0.364, 0.8104, 0.3175, 0.6041, 0.3052, 0.5714, 0.3178, 0.5651, 0.3352, 0.597, 0.3396, 0.7774, 0.3409, 0.7494, 0.3699, 0.7495, 0.3683, 0.7798, 0.2783, 0.9645, 0.2979, 0.93, 0.3105, 0.9375, 0.2848, 0.9694, 0.3052, 0.5714, 0.2892, 0.5366, 0.2959, 0.5326, 0.3178, 0.5651, 0.3409, 0.7494, 0.3402, 0.7215, 0.3687, 0.7195, 0.3699, 0.7495, 0.2979, 0.93, 0.3127, 0.8969, 0.3306, 0.9052, 0.3105, 0.9375, 0.3402, 0.7215, 0.3378, 0.6934, 0.3649, 0.6893, 0.3687, 0.7195, 0.3127, 0.8969, 0.3235, 0.8653, 0.3457, 0.873, 0.3306, 0.9052, 0.3378, 0.6934, 0.3334, 0.6646, 0.3582, 0.659, 0.3649, 0.6893, 0.3235, 0.8653, 0.3313, 0.835, 0.3566, 0.8414, 0.3457, 0.873, 0.3135, 0.7227, 0.3121, 0.6959, 0.3378, 0.6934, 0.3402, 0.7215, 0.2948, 0.891, 0.302, 0.8599, 0.3235, 0.8653, 0.3127, 0.8969, 0.3121, 0.6959, 0.3096, 0.6683, 0.3334, 0.6646, 0.3378, 0.6934, 0.302, 0.8599, 0.3071, 0.8306, 0.3313, 0.835, 0.3235, 0.8653, 0.3096, 0.6683, 0.3056, 0.6394, 0.3267, 0.635, 0.3334, 0.6646, 0.3071, 0.8306, 0.3106, 0.8027, 0.3365, 0.8059, 0.3313, 0.835, 0.3056, 0.6394, 0.2999, 0.6088, 0.3175, 0.6041, 0.3267, 0.635, 0.3106, 0.8027, 0.3127, 0.7757, 0.3396, 0.7774, 0.3365, 0.8059, 0.2999, 0.6088, 0.2922, 0.5757, 0.3052, 0.5714, 0.3175, 0.6041, 0.3127, 0.7757, 0.3137, 0.7492, 0.3409, 0.7494, 0.3396, 0.7774, 0.2713, 0.9609, 0.2849, 0.9245, 0.2979, 0.93, 0.2783, 0.9645, 0.2922, 0.5757, 0.282, 0.5394, 0.2892, 0.5366, 0.3052, 0.5714, 0.3137, 0.7492, 0.3135, 0.7227, 0.3402, 0.7215, 0.3409, 0.7494, 0.2849, 0.9245, 0.2948, 0.891, 0.3127, 0.8969, 0.2979, 0.93, 0.2823, 0.6114, 0.2789, 0.5781, 0.2922, 0.5757, 0.2999, 0.6088, 0.287, 0.7746, 0.2877, 0.7489, 0.3137, 0.7492, 0.3127, 0.7757, 0.2639, 0.9585, 0.2715, 0.9211, 0.2849, 0.9245, 0.2713, 0.9609, 0.2789, 0.5781, 0.2745, 0.5409, 0.282, 0.5394, 0.2922, 0.5757, 0.2877, 0.7489, 0.2878, 0.7232, 0.3135, 0.7227, 0.3137, 0.7492, 0.2715, 0.9211, 0.2769, 0.8874, 0.2948, 0.891, 0.2849, 0.9245, 0.2878, 0.7232, 0.2874, 0.6972, 0.3121, 0.6959, 0.3135, 0.7227, 0.2769, 0.8874, 0.2809, 0.8566, 0.302, 0.8599, 0.2948, 0.891, 0.2874, 0.6972, 0.2864, 0.6702, 0.3096, 0.6683, 0.3121, 0.6959, 0.2809, 0.8566, 0.2837, 0.8279, 0.3071, 0.8306, 0.302, 0.8599, 0.2864, 0.6702, 0.2847, 0.6418, 0.3056, 0.6394, 0.3096, 0.6683, 0.2837, 0.8279, 0.2857, 0.8008, 0.3106, 0.8027, 0.3071, 0.8306, 0.2847, 0.6418, 0.2823, 0.6114, 0.2999, 0.6088, 0.3056, 0.6394, 0.2857, 0.8008, 0.287, 0.7746, 0.3127, 0.7757, 0.3106, 0.8027, 0.26, 0.8551, 0.2607, 0.8267, 0.2837, 0.8279, 0.2809, 0.8566, 0.2635, 0.6706, 0.264, 0.6424, 0.2847, 0.6418, 0.2864, 0.6702, 0.2607, 0.8267, 0.2612, 0.7999, 0.2857, 0.8008, 0.2837, 0.8279, 0.264, 0.6424, 0.2647, 0.6119, 0.2823, 0.6114, 0.2847, 0.6418, 0.2612, 0.7999, 0.2618, 0.774, 0.287, 0.7746, 0.2857, 0.8008, 0.2647, 0.6119, 0.2655, 0.5786, 0.2789, 0.5781, 0.2823, 0.6114, 0.2618, 0.774, 0.2622, 0.7486, 0.2877, 0.7489, 0.287, 0.7746, 0.2562, 0.9574, 0.258, 0.9196, 0.2715, 0.9211, 0.2639, 0.9585, 0.2655, 0.5786, 0.2669, 0.5412, 0.2745, 0.5409, 0.2789, 0.5781, 0.2622, 0.7486, 0.2627, 0.7232, 0.2878, 0.7232, 0.2877, 0.7489, 0.258, 0.9196, 0.2592, 0.8858, 0.2769, 0.8874, 0.2715, 0.9211, 0.2627, 0.7232, 0.2631, 0.6974, 0.2874, 0.6972, 0.2878, 0.7232, 0.2592, 0.8858, 0.26, 0.8551, 0.2809, 0.8566, 0.2769, 0.8874, 0.2631, 0.6974, 0.2635, 0.6706, 0.2864, 0.6702, 0.2874, 0.6972, 0.2368, 0.7482, 0.2375, 0.7226, 0.2627, 0.7232, 0.2622, 0.7486, 0.2444, 0.9199, 0.2414, 0.8862, 0.2592, 0.8858, 0.258, 0.9196, 0.2375, 0.7226, 0.2388, 0.6965, 0.2631, 0.6974, 0.2627, 0.7232, 0.2414, 0.8862, 0.2392, 0.8555, 0.26, 0.8551, 0.2592, 0.8858, 0.2388, 0.6965, 0.2407, 0.6695, 0.2635, 0.6706, 0.2631, 0.6974, 0.2392, 0.8555, 0.2377, 0.827, 0.2607, 0.8267, 0.26, 0.8551, 0.2407, 0.6695, 0.2433, 0.641, 0.264, 0.6424, 0.2635, 0.6706, 0.2377, 0.827, 0.2369, 0.7999, 0.2612, 0.7999, 0.2607, 0.8267, 0.2433, 0.641, 0.247, 0.6105, 0.2647, 0.6119, 0.264, 0.6424, 0.2369, 0.7999, 0.2366, 0.7738, 0.2618, 0.774, 0.2612, 0.7999, 0.247, 0.6105, 0.2522, 0.5772, 0.2655, 0.5786, 0.2647, 0.6119, 0.2366, 0.7738, 0.2368, 0.7482, 0.2622, 0.7486, 0.2618, 0.774, 0.2485, 0.9576, 0.2444, 0.9199, 0.258, 0.9196, 0.2562, 0.9574, 0.2522, 0.5772, 0.2594, 0.5402, 0.2669, 0.5412, 0.2655, 0.5786, 0.2224, 0.6379, 0.2294, 0.607, 0.247, 0.6105, 0.2433, 0.641, 0.2121, 0.8011, 0.2109, 0.7743, 0.2366, 0.7738, 0.2369, 0.7999, 0.2294, 0.607, 0.239, 0.5739, 0.2522, 0.5772, 0.247, 0.6105, 0.2109, 0.7743, 0.2108, 0.7478, 0.2368, 0.7482, 0.2366, 0.7738, 0.2409, 0.9591, 0.231, 0.9222, 0.2444, 0.9199, 0.2485, 0.9576, 0.239, 0.5739, 0.2521, 0.5379, 0.2594, 0.5402, 0.2522, 0.5772, 0.2108, 0.7478, 0.2118, 0.7214, 0.2375, 0.7226, 0.2368, 0.7482, 0.231, 0.9222, 0.2236, 0.8886, 0.2414, 0.8862, 0.2444, 0.9199, 0.2118, 0.7214, 0.214, 0.6946, 0.2388, 0.6965, 0.2375, 0.7226, 0.2236, 0.8886, 0.2182, 0.8577, 0.2392, 0.8555, 0.2414, 0.8862, 0.214, 0.6946, 0.2174, 0.6669, 0.2407, 0.6695, 0.2388, 0.6965, 0.2182, 0.8577, 0.2145, 0.8287, 0.2377, 0.827, 0.2392, 0.8555, 0.2174, 0.6669, 0.2224, 0.6379, 0.2433, 0.641, 0.2407, 0.6695, 0.2145, 0.8287, 0.2121, 0.8011, 0.2369, 0.7999, 0.2377, 0.827, 0.1882, 0.6915, 0.1934, 0.6626, 0.2174, 0.6669, 0.214, 0.6946, 0.1968, 0.8619, 0.1906, 0.8321, 0.2145, 0.8287, 0.2182, 0.8577, 0.1934, 0.6626, 0.2011, 0.6326, 0.2224, 0.6379, 0.2174, 0.6669, 0.1906, 0.8321, 0.1864, 0.8034, 0.2121, 0.8011, 0.2145, 0.8287, 0.2011, 0.6326, 0.2117, 0.6013, 0.2294, 0.607, 0.2224, 0.6379, 0.1864, 0.8034, 0.1842, 0.7753, 0.2109, 0.7743, 0.2121, 0.8011, 0.2117, 0.6013, 0.226, 0.5686, 0.239, 0.5739, 0.2294, 0.607, 0.1842, 0.7753, 0.1838, 0.7475, 0.2108, 0.7478, 0.2109, 0.7743, 0.2336, 0.9619, 0.2177, 0.9263, 0.231, 0.9222, 0.2409, 0.9591, 0.226, 0.5686, 0.2451, 0.5344, 0.2521, 0.5379, 0.239, 0.5739, 0.1838, 0.7475, 0.1851, 0.7197, 0.2118, 0.7214, 0.2108, 0.7478, 0.2177, 0.9263, 0.2057, 0.8932, 0.2236, 0.8886, 0.231, 0.9222, 0.1851, 0.7197, 0.1882, 0.6915, 0.214, 0.6946, 0.2118, 0.7214, 0.2057, 0.8932, 0.1968, 0.8619, 0.2182, 0.8577, 0.2236, 0.8886, 0.2136, 0.5612, 0.2387, 0.5297, 0.2451, 0.5344, 0.226, 0.5686, 0.155, 0.7472, 0.1566, 0.7173, 0.1851, 0.7197, 0.1838, 0.7475, 0.2048, 0.9326, 0.1878, 0.9001, 0.2057, 0.8932, 0.2177, 0.9263, 0.1566, 0.7173, 0.161, 0.687, 0.1882, 0.6915, 0.1851, 0.7197, 0.1878, 0.9001, 0.175, 0.8684, 0.1968, 0.8619, 0.2057, 0.8932, 0.161, 0.687, 0.1683, 0.6563, 0.1934, 0.6626, 0.1882, 0.6915, 0.175, 0.8684, 0.1656, 0.8374, 0.1906, 0.8321, 0.1968, 0.8619, 0.1683, 0.6563, 0.1791, 0.625, 0.2011, 0.6326, 0.1934, 0.6626, 0.1656, 0.8374, 0.1594, 0.8071, 0.1864, 0.8034, 0.1906, 0.8321, 0.1791, 0.625, 0.1939, 0.5932, 0.2117, 0.6013, 0.2011, 0.6326, 0.1594, 0.8071, 0.1559, 0.7771, 0.1842, 0.7753, 0.1864, 0.8034, 0.1939, 0.5932, 0.2136, 0.5612, 0.226, 0.5686, 0.2117, 0.6013, 0.1559, 0.7771, 0.155, 0.7472, 0.1838, 0.7475, 0.1842, 0.7753, 0.2268, 0.9659, 0.2048, 0.9326, 0.2177, 0.9263, 0.2336, 0.9619, 0.1564, 0.6145, 0.1763, 0.5822, 0.1939, 0.5932, 0.1791, 0.625, 0.1303, 0.8126, 0.1251, 0.7799, 0.1559, 0.7771, 0.1594, 0.8071, 0.1763, 0.5822, 0.2018, 0.5516, 0.2136, 0.5612, 0.1939, 0.5932, 0.1251, 0.7799, 0.1236, 0.747, 0.155, 0.7472, 0.1559, 0.7771, 0.2206, 0.9712, 0.1926, 0.941, 0.2048, 0.9326, 0.2268, 0.9659, 0.2018, 0.5516, 0.2331, 0.5237, 0.2387, 0.5297, 0.2136, 0.5612, 0.1236, 0.747, 0.1256, 0.714, 0.1566, 0.7173, 0.155, 0.7472, 0.1926, 0.941, 0.17, 0.9097, 0.1878, 0.9001, 0.2048, 0.9326, 0.1256, 0.714, 0.1316, 0.6808, 0.161, 0.687, 0.1566, 0.7173, 0.17, 0.9097, 0.1524, 0.8776, 0.175, 0.8684, 0.1878, 0.9001, 0.1316, 0.6808, 0.1416, 0.6475, 0.1683, 0.6563, 0.161, 0.687, 0.1524, 0.8776, 0.1393, 0.8452, 0.1656, 0.8374, 0.175, 0.8684, 0.1416, 0.6475, 0.1564, 0.6145, 0.1791, 0.625, 0.1683, 0.6563, 0.1393, 0.8452, 0.1303, 0.8126, 0.1594, 0.8071, 0.1656, 0.8374, 0.09902, 0.6723, 0.1128, 0.6356, 0.1416, 0.6475, 0.1316, 0.6808, 0.129, 0.8902, 0.1112, 0.856, 0.1393, 0.8452, 0.1524, 0.8776, 0.1128, 0.6356, 0.1327, 0.6004, 0.1564, 0.6145, 0.1416, 0.6475, 0.1112, 0.856, 0.09851, 0.8206, 0.1303, 0.8126, 0.1393, 0.8452, 0.1327, 0.6004, 0.1589, 0.5679, 0.1763, 0.5822, 0.1564, 0.6145, 0.09851, 0.8206, 0.09095, 0.7841, 0.1251, 0.7799, 0.1303, 0.8126, 0.1589, 0.5679, 0.1911, 0.5395, 0.2018, 0.5516, 0.1763, 0.5822, 0.09095, 0.7841, 0.0884, 0.747, 0.1236, 0.747, 0.1251, 0.7799, 0.2153, 0.9776, 0.1813, 0.9518, 0.1926, 0.941, 0.2206, 0.9712, 0.1911, 0.5395, 0.2286, 0.5167, 0.2331, 0.5237, 0.2018, 0.5516, 0.0884, 0.747, 0.091, 0.7096, 0.1256, 0.714, 0.1236, 0.747, 0.1813, 0.9518, 0.1524, 0.9224, 0.17, 0.9097, 0.1926, 0.941, 0.091, 0.7096, 0.09902, 0.6723, 0.1316, 0.6808, 0.1256, 0.714, 0.1524, 0.9224, 0.129, 0.8902, 0.1524, 0.8776, 0.17, 0.9097, 0.1821, 0.5249, 0.2253, 0.5086, 0.2286, 0.5167, 0.1911, 0.5395, 0.04796, 0.7474, 0.05121, 0.7037, 0.091, 0.7096, 0.0884, 0.747, 0.1713, 0.9651, 0.1355, 0.9389, 0.1524, 0.9224, 0.1813, 0.9518, 0.05121, 0.7037, 0.0622, 0.6606, 0.09902, 0.6723, 0.091, 0.7096, 0.1355, 0.9389, 0.105, 0.9071, 0.129, 0.8902, 0.1524, 0.9224, 0.0622, 0.6606, 0.08118, 0.6193, 0.1128, 0.6356, 0.09902, 0.6723, 0.105, 0.9071, 0.08075, 0.871, 0.1112, 0.856, 0.129, 0.8902, 0.08118, 0.6193, 0.108, 0.5817, 0.1327, 0.6004, 0.1128, 0.6356, 0.08075, 0.871, 0.06288, 0.8319, 0.09851, 0.8206, 0.1112, 0.856, 0.108, 0.5817, 0.1422, 0.5496, 0.1589, 0.5679, 0.1327, 0.6004, 0.06288, 0.8319, 0.05205, 0.7904, 0.09095, 0.7841, 0.09851, 0.8206, 0.1422, 0.5496, 0.1821, 0.5249, 0.1911, 0.5395, 0.1589, 0.5679, 0.05205, 0.7904, 0.04796, 0.7474, 0.0884, 0.747, 0.09095, 0.7841, 0.2112, 0.9852, 0.1713, 0.9651, 0.1813, 0.9518, 0.2153, 0.9776, 0.2725, 0.0, 0.2284, 0.008969, 0.2267, 8.123e-06, 0.2147, 0.4849, 0.2564, 0.4993, 0.2121, 0.4932, 0.2187, 0.4774, 0.2564, 0.4993, 0.2147, 0.4849, 0.2725, 0.0, 0.2316, 0.01711, 0.2284, 0.008969, 0.2238, 0.471, 0.2564, 0.4993, 0.2187, 0.4774, 0.2725, 0.0, 0.2362, 0.02425, 0.2316, 0.01711, 0.2725, 0.0, 0.2417, 0.03025, 0.2362, 0.02425, 0.2299, 0.4658, 0.2564, 0.4993, 0.2238, 0.471, 0.2366, 0.4618, 0.2564, 0.4993, 0.2299, 0.4658, 0.2725, 0.0, 0.2481, 0.03506, 0.2417, 0.03025, 0.2725, 0.0, 0.2551, 0.03863, 0.2481, 0.03506, 0.2438, 0.4591, 0.2564, 0.4993, 0.2366, 0.4618, 0.2725, 0.0, 0.2624, 0.04094, 0.2551, 0.03863, 0.2513, 0.4576, 0.2564, 0.4993, 0.2438, 0.4591, 0.2589, 0.4574, 0.2564, 0.4993, 0.2513, 0.4576, 0.2725, 0.0, 0.27, 0.04199, 0.2624, 0.04094, 0.2725, 0.0, 0.2776, 0.04177, 0.27, 0.04199, 0.2665, 0.4584, 0.2564, 0.4993, 0.2589, 0.4574, 0.2725, 0.0, 0.2851, 0.04028, 0.2776, 0.04177, 0.2738, 0.4607, 0.2564, 0.4993, 0.2665, 0.4584, 0.2808, 0.4643, 0.2564, 0.4993, 0.2738, 0.4607, 0.2725, 0.0, 0.2923, 0.03752, 0.2851, 0.04028, 0.2725, 0.0, 0.299, 0.03352, 0.2923, 0.03752, 0.2871, 0.4691, 0.2564, 0.4993, 0.2808, 0.4643, 0.2725, 0.0, 0.3051, 0.02829, 0.299, 0.03352, 0.2927, 0.4751, 0.2564, 0.4993, 0.2871, 0.4691, 0.2973, 0.4822, 0.2564, 0.4993, 0.2927, 0.4751, 0.2725, 0.0, 0.3102, 0.0219, 0.3051, 0.02829, 0.2725, 0.0, 0.3142, 0.01447, 0.3102, 0.0219, 0.3005, 0.4904, 0.2564, 0.4993, 0.2973, 0.4822, 0.2725, 0.0, 0.3168, 0.006155, 0.3142, 0.01447, 0.3022, 0.4993, 0.2564, 0.4993, 0.3005, 0.4904, 0.3109, 0.5135, 0.2692, 0.4993, 0.3134, 0.5051, 0.2536, 1.0, 0.2983, 0.9909, 0.3, 1.0, 0.2536, 1.0, 0.295, 0.9827, 0.2983, 0.9909, 0.307, 0.5209, 0.2692, 0.4993, 0.3109, 0.5135, 0.3019, 0.5273, 0.2692, 0.4993, 0.307, 0.5209, 0.2536, 1.0, 0.2904, 0.9754, 0.295, 0.9827, 0.2959, 0.5326, 0.2692, 0.4993, 0.3019, 0.5273, 0.2536, 1.0, 0.2848, 0.9694, 0.2904, 0.9754, 0.2536, 1.0, 0.2783, 0.9645, 0.2848, 0.9694, 0.2892, 0.5366, 0.2692, 0.4993, 0.2959, 0.5326, 0.282, 0.5394, 0.2692, 0.4993, 0.2892, 0.5366, 0.2536, 1.0, 0.2713, 0.9609, 0.2783, 0.9645, 0.2536, 1.0, 0.2639, 0.9585, 0.2713, 0.9609, 0.2745, 0.5409, 0.2692, 0.4993, 0.282, 0.5394, 0.2536, 1.0, 0.2562, 0.9574, 0.2639, 0.9585, 0.2669, 0.5412, 0.2692, 0.4993, 0.2745, 0.5409, 0.2594, 0.5402, 0.2692, 0.4993, 0.2669, 0.5412, 0.2536, 1.0, 0.2485, 0.9576, 0.2562, 0.9574, 0.2536, 1.0, 0.2409, 0.9591, 0.2485, 0.9576, 0.2521, 0.5379, 0.2692, 0.4993, 0.2594, 0.5402, 0.2536, 1.0, 0.2336, 0.9619, 0.2409, 0.9591, 0.2451, 0.5344, 0.2692, 0.4993, 0.2521, 0.5379, 0.2387, 0.5297, 0.2692, 0.4993, 0.2451, 0.5344, 0.2536, 1.0, 0.2268, 0.9659, 0.2336, 0.9619, 0.2536, 1.0, 0.2206, 0.9712, 0.2268, 0.9659, 0.2331, 0.5237, 0.2692, 0.4993, 0.2387, 0.5297, 0.2536, 1.0, 0.2153, 0.9776, 0.2206, 0.9712, 0.2286, 0.5167, 0.2692, 0.4993, 0.2331, 0.5237, 0.2253, 0.5086, 0.2692, 0.4993, 0.2286, 0.5167, 0.2536, 1.0, 0.2112, 0.9852, 0.2153, 0.9776, 0.0827, 0.5566, 0.127, 0.5263, 0.1422, 0.5496, 0.108, 0.5817, 0.02364, 0.8475, 0.006926, 0.7998, 0.05205, 0.7904, 0.06288, 0.8319, 0.2536, 1.0, 0.2086, 0.9937, 0.2112, 0.9852, 0.127, 0.5263, 0.1753, 0.5075, 0.1821, 0.5249, 0.1422, 0.5496, 0.006926, 0.7998, 0.0, 0.7484, 0.04796, 0.7474, 0.05205, 0.7904, 0.2086, 0.9937, 0.1634, 0.981, 0.1713, 0.9651, 0.2112, 0.9852, 0.1753, 0.5075, 0.2235, 0.4997, 0.2253, 0.5086, 0.1821, 0.5249, 0.0, 0.7484, 0.004001, 0.6956, 0.05121, 0.7037, 0.04796, 0.7474, 0.1634, 0.981, 0.1198, 0.9597, 0.1355, 0.9389, 0.1713, 0.9651, 0.2235, 0.4997, 0.2692, 0.4993, 0.2253, 0.5086, 0.004001, 0.6956, 0.01942, 0.6441, 0.0622, 0.6606, 0.05121, 0.7037, 0.1198, 0.9597, 0.08046, 0.9294, 0.105, 0.9071, 0.1355, 0.9389, 0.01942, 0.6441, 0.04604, 0.5968, 0.08118, 0.6193, 0.0622, 0.6606, 0.08046, 0.9294, 0.0478, 0.8913, 0.08075, 0.871, 0.105, 0.9071, 0.04604, 0.5968, 0.0827, 0.5566, 0.108, 0.5817, 0.08118, 0.6193, 0.0478, 0.8913, 0.02364, 0.8475, 0.06288, 0.8319, 0.08075, 0.871])
me_sphere.materials.append(mat_material)
me_sphere.use_remesh_preserve_volume = False
me_sphere.use_remesh_preserve_attributes = False
me_sphere.use_mirror_vertex_groups = False
me_sphere.update()
me_cube = bpy.data.meshes.new('Cube')
me_cube.from_pydata([(-0.282, -0.282, 0.1392), (-0.282, 0.282, 0.1392), (-0.1069, 0.282, 0.2894), (-0.1069, -0.282, 0.2894), (-0.282, -0.282, 0.282), (-0.282, 0.282, 0.282), (-0.1069, 0.282, 0.3831), (-0.1069, -0.282, 0.3831), (0.03653, 0.282, 0.3165), (0.03653, -0.282, 0.3165), (0.03653, 0.282, 0.4102), (0.03653, -0.282, 0.4102), (0.09061, 0.282, 0.321), (0.09061, -0.282, 0.321), (0.09061, 0.282, 0.4147), (0.09061, -0.282, 0.4147), (0.121, 0.282, 0.3123), (0.121, -0.282, 0.3123), (0.2326, 0.282, 0.3708), (0.2326, -0.282, 0.3708), (0.1801, 0.282, 0.1899), (0.1801, -0.282, 0.1899), (0.3222, 0.282, 0.2044), (0.3222, -0.282, 0.2044), (0.202, 0.2218, 0.1002), (0.202, -0.2218, 0.1002), (0.3326, 0.2218, 0.158), (0.3326, -0.2218, 0.158), (0.2429, 0.07687, 0.01709), (0.2429, -0.07687, 0.01709), (0.3481, 0.07687, 0.1136), (0.3481, -0.07687, 0.1136), (-0.282, -0.188, 0.282), (-0.282, -0.09401, 0.282), (-0.282, 8.405e-09, 0.282), (-0.282, 0.09401, 0.282), (-0.282, 0.188, 0.282), (-0.282, 0.188, 0.1392), (-0.282, 0.09401, 0.1392), (-0.282, -8.405e-09, 0.1392), (-0.282, -0.09401, 0.1392), (-0.282, -0.188, 0.1392), (-0.1069, 0.188, 0.3535), (-0.1069, 0.09401, 0.3382), (-0.1069, -8.405e-09, 0.3355), (-0.1069, -0.09401, 0.3382), (-0.1069, -0.188, 0.3535), (-0.1069, -0.188, 0.2107), (-0.1069, -0.09401, 0.2107), (-0.1069, 8.405e-09, 0.2107), (-0.1069, 0.09401, 0.2107), (-0.1069, 0.188, 0.2107), (0.03653, 0.188, 0.3948), (0.03653, 0.09401, 0.3795), (0.03653, -8.405e-09, 0.3643), (0.03653, -0.09401, 0.3795), (0.03653, -0.188, 0.3948), (0.03653, -0.188, 0.252), (0.03653, -0.09401, 0.252), (0.03653, 8.405e-09, 0.252), (0.03653, 0.09401, 0.252), (0.03653, 0.188, 0.252), (0.09061, 0.188, 0.4016), (0.09061, 0.09401, 0.3863), (0.09061, -8.405e-09, 0.3691), (0.09061, -0.09401, 0.3863), (0.09061, -0.188, 0.4016), (0.09061, -0.188, 0.2588), (0.09061, -0.09401, 0.2588), (0.09061, 8.405e-09, 0.2588), (0.09061, 0.09401, 0.2588), (0.09061, 0.188, 0.2588), (0.2326, 0.188, 0.3347), (0.2326, 0.09401, 0.3194), (0.2326, -8.405e-09, 0.3224), (0.2326, -0.09401, 0.3194), (0.2326, -0.188, 0.3347), (0.121, -0.188, 0.2455), (0.121, -0.09401, 0.2455), (0.121, 8.405e-09, 0.2455), (0.121, 0.09401, 0.2455), (0.121, 0.188, 0.2455), (0.3222, 0.188, 0.2044), (0.3222, 0.09401, 0.2044), (0.3222, -8.405e-09, 0.2044), (0.3222, -0.09401, 0.2044), (0.3222, -0.188, 0.2044), (0.1801, -0.188, 0.1899), (0.1801, -0.09401, 0.1899), (0.1801, 8.405e-09, 0.1899), (0.1801, 0.09401, 0.1899), (0.1801, 0.188, 0.1899), (0.3326, 0.1478, 0.158), (0.3326, 0.07392, 0.158), (0.3326, 0.0, 0.158), (0.3326, -0.07392, 0.158), (0.3326, -0.1478, 0.158), (0.202, -0.1478, 0.1002), (0.202, -0.07392, 0.1002), (0.202, 0.0, 0.1002), (0.202, 0.07392, 0.1002), (0.202, 0.1478, 0.1002), (0.3481, 0.05125, 0.1136), (0.3481, 0.02562, 0.1136), (0.3481, 0.0, 0.1136), (0.3481, -0.02562, 0.1136), (0.3481, -0.05125, 0.1136), (0.2429, -0.05125, 0.01709), (0.2429, -0.02562, 0.01709), (0.2429, 0.0, 0.01709), (0.2429, 0.02562, 0.01709), (0.2429, 0.05125, 0.01709)], [], [(36, 5, 1, 37), (5, 6, 2, 1), (51, 2, 8, 61), (7, 4, 0, 3), (37, 1, 2, 51), (42, 6, 5, 36), (61, 8, 12, 71), (7, 3, 9, 11), (46, 7, 11, 56), (2, 6, 10, 8), (71, 12, 16, 81), (11, 9, 13, 15), (56, 11, 15, 66), (8, 10, 14, 12), (81, 16, 20, 91), (15, 13, 17, 19), (66, 15, 19, 76), (12, 14, 18, 16), (91, 20, 24, 101), (19, 17, 21, 23), (76, 19, 23, 86), (16, 18, 22, 20), (101, 24, 28, 111), (23, 21, 25, 27), (86, 23, 27, 96), (20, 22, 26, 24), (106, 31, 29, 107), (27, 25, 29, 31), (96, 27, 31, 106), (24, 26, 30, 28), (4, 32, 41, 0), (32, 33, 40, 41), (33, 34, 39, 40), (34, 35, 38, 39), (35, 36, 37, 38), (3, 47, 57, 9), (47, 48, 58, 57), (48, 49, 59, 58), (49, 50, 60, 59), (50, 51, 61, 60), (0, 41, 47, 3), (41, 40, 48, 47), (40, 39, 49, 48), (39, 38, 50, 49), (38, 37, 51, 50), (7, 46, 32, 4), (46, 45, 33, 32), (45, 44, 34, 33), (44, 43, 35, 34), (43, 42, 36, 35), (9, 57, 67, 13), (57, 58, 68, 67), (58, 59, 69, 68), (59, 60, 70, 69), (60, 61, 71, 70), (6, 42, 52, 10), (42, 43, 53, 52), (43, 44, 54, 53), (44, 45, 55, 54), (45, 46, 56, 55), (13, 67, 77, 17), (67, 68, 78, 77), (68, 69, 79, 78), (69, 70, 80, 79), (70, 71, 81, 80), (10, 52, 62, 14), (52, 53, 63, 62), (53, 54, 64, 63), (54, 55, 65, 64), (55, 56, 66, 65), (17, 77, 87, 21), (77, 78, 88, 87), (78, 79, 89, 88), (79, 80, 90, 89), (80, 81, 91, 90), (14, 62, 72, 18), (62, 63, 73, 72), (63, 64, 74, 73), (64, 65, 75, 74), (65, 66, 76, 75), (21, 87, 97, 25), (87, 88, 98, 97), (88, 89, 99, 98), (89, 90, 100, 99), (90, 91, 101, 100), (18, 72, 82, 22), (72, 73, 83, 82), (73, 74, 84, 83), (74, 75, 85, 84), (75, 76, 86, 85), (25, 97, 107, 29), (97, 98, 108, 107), (98, 99, 109, 108), (99, 100, 110, 109), (100, 101, 111, 110), (22, 82, 92, 26), (82, 83, 93, 92), (83, 84, 94, 93), (84, 85, 95, 94), (85, 86, 96, 95), (30, 102, 111, 28), (102, 103, 110, 111), (103, 104, 109, 110), (104, 105, 108, 109), (105, 106, 107, 108), (26, 92, 102, 30), (92, 93, 103, 102), (93, 94, 104, 103), (94, 95, 105, 104), (95, 96, 106, 105)])
me_cube.polygons.foreach_set('use_smooth', [True] * 110)
me_cube.materials.append(mat_tongue)
me_cube.use_remesh_preserve_volume = False
me_cube.use_remesh_preserve_attributes = False
me_cube.use_mirror_vertex_groups = False
me_cube.update()
me_cube_001 = bpy.data.meshes.new('Cube.001')
me_cube_001.from_pydata([(-0.4139, -0.4139, -0.4139), (-0.4139, 0.4139, -0.4139), (0.4139, 0.4139, -0.4139), (0.4139, -0.4139, -0.4139), (-0.4139, -0.4139, 0.4139), (-0.4139, 0.4139, 0.4139), (0.4139, 0.4139, 0.4139), (0.4139, -0.4139, 0.4139)], [], [(4, 5, 1, 0), (5, 6, 2, 1), (6, 7, 3, 2), (7, 4, 0, 3), (0, 1, 2, 3), (7, 6, 5, 4)])
me_cube_001.materials.append(mat_invisible)
me_cube_001.use_remesh_preserve_volume = False
me_cube_001.use_remesh_preserve_attributes = False
me_cube_001.use_mirror_vertex_groups = False
me_cube_001.update()

# ---- curves / text
cu_beziercircle = bpy.data.curves.new('BezierCircle', 'CURVE')
cu_beziercircle.dimensions = '2D'
_sp = cu_beziercircle.splines.new('BEZIER'); _sp.bezier_points.add(3)
_sp.bezier_points.foreach_set('co', [-1.0, 0.0, 0.0, 0.0, 1.0, 0.0, 1.0, 0.0, 0.0, 0.0, -1.0, 0.0])
_sp.bezier_points.foreach_set('handle_left', [-1.0, -0.5521, 0.0, -0.5521, 1.0, 0.0, 1.0, 0.5521, 0.0, 0.5521, -1.0, 0.0])
_sp.bezier_points.foreach_set('handle_right', [-1.0, 0.5521, 0.0, 0.5521, 1.0, 0.0, 1.0, -0.5521, 0.0, -0.5521, -1.0, 0.0])
for _p, _l, _r in zip(_sp.bezier_points, ['AUTO', 'AUTO', 'AUTO', 'AUTO'], ['AUTO', 'AUTO', 'AUTO', 'AUTO']): _p.handle_left_type = _l; _p.handle_right_type = _r
_sp.order_u = 0
_sp.order_v = 0
_sp.use_cyclic_u = True
_sp = cu_beziercircle.splines.new('BEZIER'); _sp.bezier_points.add(3)
_sp.bezier_points.foreach_set('co', [-0.4702, -0.3438, 0.0, -0.3384, -0.2051, 0.0, -0.1845, -0.3438, 0.0, -0.3411, -0.5601, 0.0])
_sp.bezier_points.foreach_set('handle_left', [-0.4722, -0.4412, 0.0, -0.4223, -0.2051, 0.0, -0.1826, -0.2677, 0.0, -0.2293, -0.5602, 0.0])
_sp.bezier_points.foreach_set('handle_right', [-0.4688, -0.2747, 0.0, -0.2486, -0.2051, 0.0, -0.1871, -0.4471, 0.0, -0.4456, -0.56, 0.0])
for _p, _l, _r in zip(_sp.bezier_points, ['ALIGNED', 'ALIGNED', 'ALIGNED', 'ALIGNED'], ['ALIGNED', 'ALIGNED', 'ALIGNED', 'ALIGNED']): _p.handle_left_type = _l; _p.handle_right_type = _r
_sp.order_u = 0
_sp.order_v = 0
_sp.use_cyclic_u = True
_sp = cu_beziercircle.splines.new('BEZIER'); _sp.bezier_points.add(3)
_sp.bezier_points.foreach_set('co', [-0.4702, 0.3438, 0.0, -0.3136, 0.5601, 0.0, -0.1845, 0.3438, 0.0, -0.3163, 0.2051, 0.0])
_sp.bezier_points.foreach_set('handle_left', [-0.4721, 0.2677, 0.0, -0.4166, 0.5602, 0.0, -0.1825, 0.4412, 0.0, -0.24, 0.205, 0.0])
_sp.bezier_points.foreach_set('handle_right', [-0.4676, 0.4471, 0.0, -0.2186, 0.56, 0.0, -0.186, 0.2747, 0.0, -0.399, 0.2052, 0.0])
for _p, _l, _r in zip(_sp.bezier_points, ['ALIGNED', 'ALIGNED', 'ALIGNED', 'ALIGNED'], ['ALIGNED', 'ALIGNED', 'ALIGNED', 'ALIGNED']): _p.handle_left_type = _l; _p.handle_right_type = _r
_sp.order_u = 0
_sp.order_v = 0
_sp.use_cyclic_u = True
_sp = cu_beziercircle.splines.new('BEZIER'); _sp.bezier_points.add(7)
_sp.bezier_points.foreach_set('co', [0.4775, 0.0, 0.0, 0.3391, 0.4507, 0.0, 0.1262, 0.7187, 0.0, 0.4965, 0.5315, 0.0, 0.7267, 0.0, 0.0, 0.4965, -0.5315, 0.0, 0.1262, -0.7187, 0.0, 0.3391, -0.4507, 0.0])
_sp.bezier_points.foreach_set('handle_left', [0.4775, -0.1841, 0.0, 0.4405, 0.32, 0.0, 0.1005, 0.6819, 0.0, 0.3854, 0.6494, 0.0, 0.7267, 0.2261, 0.0, 0.6166, -0.381, 0.0, 0.1656, -0.7751, 0.0, 0.2768, -0.569, 0.0])
_sp.bezier_points.foreach_set('handle_right', [0.4775, 0.1841, 0.0, 0.2376, 0.5815, 0.0, 0.1656, 0.7751, 0.0, 0.6516, 0.3669, 0.0, 0.7267, -0.2261, 0.0, 0.3765, -0.6819, 0.0, 0.1005, -0.6819, 0.0, 0.4248, -0.2879, 0.0])
for _p, _l, _r in zip(_sp.bezier_points, ['AUTO', 'ALIGNED', 'ALIGNED', 'AUTO', 'AUTO', 'ALIGNED', 'ALIGNED', 'AUTO'], ['AUTO', 'ALIGNED', 'ALIGNED', 'AUTO', 'AUTO', 'ALIGNED', 'ALIGNED', 'AUTO']): _p.handle_left_type = _l; _p.handle_right_type = _r
_sp.order_u = 0
_sp.order_v = 0
_sp.use_cyclic_u = True
cu_beziercircle.materials.append(mat_material)
cu_beziercircle.use_path = True
cu_beziercircle.use_path_clamp = True
cu_beziercircle.bevel_resolution = 0
cu_beziercircle.extrude = 0.09
cu_beziercircle.fill_mode = 'FRONT'

# ---- objects
ob_beziercircle = bpy.data.objects.new('BezierCircle', cu_beziercircle)
ob_sphere_001 = bpy.data.objects.new('Sphere.001', me_sphere_001)
ob_lamp_002 = bpy.data.objects.new('Lamp.002', light_lamp_002)
ob_lamp_001 = bpy.data.objects.new('Lamp.001', light_lamp_001)
ob_lamp = bpy.data.objects.new('Lamp', light_lamp)
ob_camera = bpy.data.objects.new('Camera', cam_camera)
ob_sphere = bpy.data.objects.new('Sphere', me_sphere)
ob_cube = bpy.data.objects.new('Cube', me_cube)
ob_placement = bpy.data.objects.new('placement', me_cube_001)

# ---- transforms, parenting, visibility, modifiers, constraints
ob_beziercircle.location = (0.0, 0.0, 0.0)
ob_beziercircle.rotation_euler = (-0.0, 1.571, 0.0)
ob_beziercircle.lineart.crease_threshold = 0.0
ob_sphere_001.location = (0.1209, -0.3116, 0.6335)
ob_sphere_001.show_instancer_for_render = False
ob_sphere_001.lineart.crease_threshold = 0.0
_m = ob_sphere_001.modifiers.new('ParticleSystem 1', 'PARTICLE_SYSTEM')
ob_lamp_002.location = (0.888, -20.95, 5.904)
ob_lamp_002.rotation_euler = (0.6503, 0.05522, 1.866)
ob_lamp_002.lock_rotations_4d = False
ob_lamp_002.empty_display_type = 'ARROWS'
ob_lamp_002.color = (0.0, 0.0, 0.0, 0.0)
ob_lamp_002.lineart.crease_threshold = 0.0
ob_lamp_001.location = (-4.056, 13.13, 5.904)
ob_lamp_001.rotation_euler = (0.6503, 0.05522, 1.866)
ob_lamp_001.lock_rotations_4d = False
ob_lamp_001.empty_display_type = 'ARROWS'
ob_lamp_001.color = (0.0, 0.0, 0.0, 0.0)
ob_lamp_001.lineart.crease_threshold = 0.0
ob_lamp.location = (12.02, 10.29, 5.904)
ob_lamp.rotation_euler = (1.169, -0.3407, 2.399)
ob_lamp.lock_rotations_4d = False
ob_lamp.empty_display_type = 'ARROWS'
ob_lamp.color = (0.0, 0.0, 0.0, 0.0)
ob_lamp.lineart.crease_threshold = 0.0
ob_camera.location = (2.516, 0.09665, 0.7831)
ob_camera.rotation_euler = (-5.011, 0.009038, 1.582)
ob_camera.scale = (0.3148, 0.3148, 0.3148)
ob_camera.lock_rotations_4d = False
ob_camera.empty_display_type = 'ARROWS'
ob_camera.color = (0.0, 0.0, 0.0, 0.0)
ob_camera.display_type = 'WIRE'
ob_camera.lineart.crease_threshold = 0.0
ob_sphere.location = (0.0, 0.0, 0.0)
ob_sphere.rotation_euler = (-0.4672, 0.1096, 0.6579)
ob_sphere.scale = (4.517, 4.517, 4.517)
ob_sphere.lineart.crease_threshold = 0.0
ob_cube.location = (0.03832, 0.2687, -0.9415)
ob_cube.rotation_euler = (0.2483, 5.456e-17, 6.808e-18)
ob_cube.lineart.crease_threshold = 0.0
ob_placement.location = (0.1209, 0.3116, 0.6335)
ob_placement.rotation_euler = (0.0, -0.0, 3.142)
ob_placement.show_wire = True
ob_placement.show_transparent = True
ob_placement.lineart.crease_threshold = 0.0

# ---- collection membership
col_collection_1.objects.link(ob_beziercircle)
col_collection_1.objects.link(ob_sphere_001)
col_collection_1.objects.link(ob_lamp_002)
col_collection_1.objects.link(ob_lamp_001)
col_collection_1.objects.link(ob_lamp)
col_collection_1.objects.link(ob_camera)
col_collection_2.objects.link(ob_sphere)
col_collection_10.objects.link(ob_cube)
col_collection_11.objects.link(ob_placement)

# ---- scene / render settings (as saved in the file)
scene.camera = ob_camera
scene.frame_start = 1; scene.frame_end = 250; scene.frame_set(1)
scene.render.engine = 'BLENDER_EEVEE_NEXT'
scene.render.image_settings.color_mode = 'RGB'
scene.render.image_settings.compression = 90
scene.render.resolution_x = 1024
scene.render.resolution_y = 1024
scene.render.dither_intensity = 0.0
scene.render.film_transparent = True
scene.render.bake_margin = 2
scene.render.bake_bias = 0.0
scene.cycles.use_denoising = False
scene.cycles.samples = 10
scene.cycles.sampling_pattern = 'TABULATED_SOBOL'
scene.cycles.light_sampling_threshold = 0.0
scene.cycles.use_adaptive_sampling = False
scene.cycles.use_light_tree = False
scene.cycles.blur_glossy = 0.0
scene.cycles.volume_bounces = 1
scene.cycles.pixel_filter_type = 'GAUSSIAN'
scene.cycles.sample_clamp_indirect = 0.0
scene.view_settings.view_transform = 'Standard'
bpy.context.view_layer.update()
